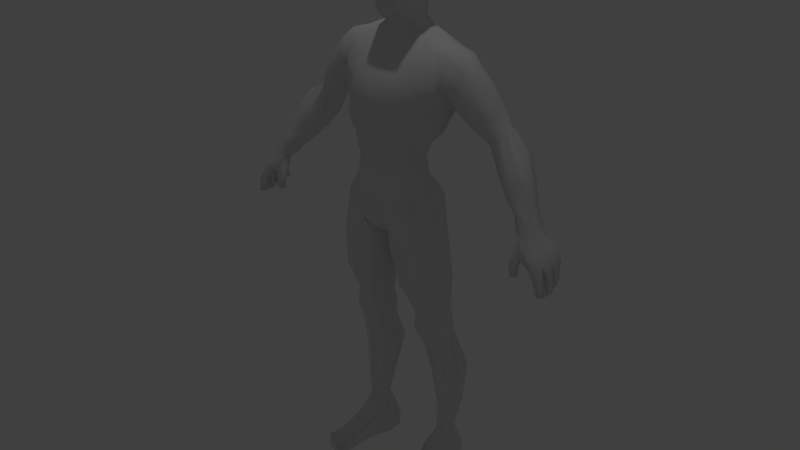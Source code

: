 # Source: player.blend  (saved by Blender 2.66.1; exported with 4.5.12 LTS)
import bpy
from mathutils import Matrix  # noqa: F401  (used for matrix-valued properties, if any)

bpy.ops.wm.read_factory_settings(use_empty=True)
scene = bpy.context.scene
scene.name = 'Scene'

# ---- collections
col_collection_1 = bpy.data.collections.new('Collection 1'); scene.collection.children.link(col_collection_1)

# ---- materials (node trees are filled in below, after node groups)
mat_material = bpy.data.materials.new('Material')
mat_material.alpha_threshold = 0.0
mat_material.use_transparent_shadow = False
mat_material.roughness = 0.5
mat_material.specular_intensity = 0.0
mat_material.line_color = (0.0, 0.0, 0.0, 1.0)

# ---- material node trees

# ---- world
world_world = bpy.data.worlds.new('World'); scene.world = world_world
world_world.color = (0.05088, 0.05088, 0.05088)
world_world.use_sun_shadow = False
world_world.sun_shadow_jitter_overblur = 0.0
world_world.cycles.sampling_method = 'MANUAL'
world_world.cycles.sample_map_resolution = 256

# ---- lights
light_lamp = bpy.data.lights.new('Lamp', 'POINT')
light_lamp.transmission_factor = 0.0
light_lamp.cutoff_distance = 30.0
light_lamp.energy = 100.0
light_lamp.shadow_buffer_clip_start = 1.001
light_lamp.shadow_soft_size = 0.1
light_lamp.shadow_maximum_resolution = 0.006
light_lamp.use_absolute_resolution = True
light_lamp.cycles.use_multiple_importance_sampling = False

# ---- meshes
me_mesh_002 = bpy.data.meshes.new('Mesh.002')
me_mesh_002.from_pydata([(1.568, 0.03336, 0.306), (1.552, -0.05202, 0.3131), (1.5, -0.1226, 0.3032), (1.417, -0.1195, 0.2649), (1.386, -0.04869, 0.2505), (1.397, 0.07973, 0.2523), (1.452, 0.1268, 0.2615), (1.531, 0.1029, 0.2954), (1.038, 0.3501, 1.031), (0.9744, 0.3501, 0.944), (0.9088, 0.2941, 0.9188), (1.441, 0.1338, 0.4787), (1.366, 0.1735, 0.4151), (1.294, 0.1614, 0.377), (1.274, 0.07136, 0.3887), (1.296, -0.01863, 0.4229), (1.357, -0.05851, 0.4689), (1.454, -0.02704, 0.5179), (1.471, 0.05526, 0.5084), (1.211, 0.3274, 0.8731), (1.104, 0.3545, 0.7903), (1.01, 0.2981, 0.7253), (1.018, 0.1912, 0.6796), (1.063, 0.064, 0.6852), (1.149, 0.008617, 0.7592), (1.236, 0.03134, 0.8737), (1.255, 0.1619, 0.9354), (0.8416, -0.02684, 1.096), (0.7737, 0.06035, 1.053), (0.7533, 0.2177, 1.054), (0.9436, 0.006783, 1.168), (0.9758, 0.1291, 1.222), (0.8076, 0.3433, 1.121), (0.89, 0.3717, 1.192), (0.9549, 0.2847, 1.228), (1.06, 0.235, 1.069), (1.071, 0.128, 1.062), (1.019, 0.06594, 1.008), (0.9539, 0.06712, 0.9605), (0.9018, 0.1418, 0.9345), (0.86, 0.274, 0.9682), (0.9005, 0.3393, 1.033), (0.992, 0.3312, 1.08), (0.6605, 0.3334, 1.415), (0.616, 0.2764, 1.28), (0.5978, 0.1023, 1.226), (0.6036, -0.03539, 1.28), (0.6345, -0.09242, 1.384), (0.7034, -0.03539, 1.565), (0.7548, 0.1023, 1.554), (0.7154, 0.2617, 1.552), (0.6126, 0.2722, 1.664), (0.644, 0.1185, 1.692), (0.6126, -0.03517, 1.664), (0.554, -0.09883, 1.46), (0.5665, -0.03517, 1.311), (0.569, 0.1185, 1.231), (0.5665, 0.2722, 1.311), (0.554, 0.3359, 1.46), (0.4734, 0.3691, 1.468), (0.4228, 0.3188, 1.696), (0.4542, 0.1263, 1.752), (0.4253, -0.05548, 1.699), (0.5081, 0.3309, 1.289), (0.549, 0.1081, 1.199), (0.5213, -0.1321, 1.284), (0.3131, 0.05454, 0.5004), (0.3008, -0.2422, 0.4617), (0.3546, 0.04035, 0.8476), (0.3546, -0.2479, 0.8902), (0.4572, -0.145, 1.191), (0.4042, 0.2369, 1.07), (0.0, 0.1363, 0.5452), (0.0, -0.343, 0.409), (0.0, 0.1473, 0.8841), (0.0, -0.3599, 0.9852), (0.0, -0.4093, 1.186), (0.0, 0.3693, 1.067), (0.3689, -0.09967, 0.5056), (0.3938, -0.1091, 0.856), (0.535, 0.05433, 1.097), (0.1429, 0.1178, 0.5369), (0.169, -0.3152, 0.4223), (0.2079, 0.1459, 0.8627), (0.235, -0.3319, 0.9604), (0.2765, -0.3356, 1.145), (0.2401, 0.3537, 1.069), (0.4236, -0.2272, 1.02), (0.3479, 0.1568, 0.9168), (0.0, -0.371, 1.124), (0.0, 0.2499, 0.942), (0.4962, -0.003394, 0.9663), (0.2613, -0.3205, 1.096), (0.2275, 0.2762, 0.9544), (0.2987, 0.02525, 0.7036), (0.2987, -0.2389, 0.6951), (0.0, -0.3497, 0.7099), (0.0, 0.1064, 0.7342), (0.3468, -0.1035, 0.6932), (0.1786, -0.3143, 0.7057), (0.1555, 0.1057, 0.7202), (0.2765, -0.3687, 1.23), (0.0, -0.424, 1.24), (0.306, -0.03697, 1.771), (0.0, -0.1506, 1.7), (0.1748, -0.1119, 1.72), (0.254, 0.4291, 1.211), (0.0, 0.4447, 1.212), (0.2352, -0.1932, 1.616), (0.0, -0.2417, 1.604), (0.3584, 0.1301, 1.802), (0.4978, -0.1409, 1.462), (0.2697, -0.2753, 1.465), (0.0, -0.3384, 1.474), (0.3041, 0.2452, 1.803), (0.0, 0.3897, 1.643), (0.0, 0.2997, 1.782), (0.2333, 0.3608, 1.667), (0.1589, 0.2858, 1.792), (0.0, 0.4243, 1.465), (0.249, 0.4104, 1.471), (1.373, -0.09316, 0.1486), (1.384, -0.1671, 0.1546), (1.395, -0.1956, -0.07119), (1.389, -0.1406, -0.0692), (1.438, -0.1342, -0.06234), (1.447, -0.1869, -0.06134), (1.47, -0.1721, 0.1148), (1.455, -0.08121, 0.1138), (1.494, -0.1545, 0.2019), (1.583, 0.1011, 0.259), (1.532, 0.1142, 0.2096), (1.504, 0.08772, 0.1776), (1.547, -0.119, 0.2518), (1.583, -0.04925, 0.2589), (1.605, 0.04043, 0.2579), (1.674, -0.1243, 0.08701), (1.622, -0.2016, 0.08645), (1.694, -0.2002, -0.1836), (1.732, -0.1454, -0.1767), (1.678, -0.1142, -0.1697), (1.64, -0.1658, -0.1783), (1.558, -0.1644, 0.03699), (1.613, -0.08939, 0.03473), (1.641, -0.01053, 0.04234), (1.709, -0.04689, 0.09805), (1.372, -0.1418, 0.027), (1.38, -0.1933, 0.03856), (1.454, -0.185, 0.03945), (1.443, -0.1335, 0.02987), (1.484, 0.005944, 0.1633), (1.709, 0.05709, 0.1152), (1.652, 0.07024, 0.06203), (1.644, 0.1238, 0.09063), (1.686, 0.1166, 0.1298), (1.558, -0.1781, 0.1442), (1.514, -0.1683, 0.07588), (1.61, -0.1216, 0.1694), (1.646, -0.04807, 0.1785), (1.534, -0.0853, 0.07424), (1.555, -0.01785, 0.1109), (1.59, 0.1257, 0.1499), (1.584, 0.08416, 0.1148), (1.638, 0.1152, 0.197), (1.659, 0.04713, 0.1877), (1.66, -0.2092, 0.007567), (1.684, -0.2106, -0.0826), (1.702, -0.1445, 0.01167), (1.724, -0.1504, -0.07733), (1.666, -0.1142, -0.09269), (1.645, -0.1126, -0.02928), (1.625, -0.1729, -0.09652), (1.604, -0.1716, -0.02988), (1.648, -0.09045, -0.02148), (1.659, -0.08112, -0.1032), (1.661, -0.02503, -0.01112), (1.675, -0.01752, -0.09662), (1.742, -0.03151, -0.09145), (1.728, -0.03887, 0.02457), (1.727, -0.09852, -0.09943), (1.712, -0.1115, 0.0129), (1.651, -0.06854, -0.1871), (1.666, -0.01051, -0.1777), (1.726, -0.01953, -0.1939), (1.712, -0.08216, -0.2037), (1.658, -0.01549, -0.00134), (1.657, -0.003686, -0.07149), (1.665, 0.05997, 0.01014), (1.669, 0.0657, -0.0598), (1.734, 0.06653, -0.08651), (1.735, 0.0557, 0.03873), (1.724, -0.00497, -0.09727), (1.729, -0.02686, 0.02474), (1.642, 0.009937, -0.1568), (1.654, 0.07432, -0.1497), (1.715, 0.07282, -0.1616), (1.705, 0.005376, -0.1695), (1.645, 0.09598, -0.1205), (1.638, 0.1525, -0.1119), (1.593, 0.1385, -0.08945), (1.598, 0.08404, -0.09688), (1.712, 0.07613, 0.03188), (1.685, 0.09019, -0.05156), (1.699, 0.1418, 0.0468), (1.678, 0.1512, -0.04022), (1.626, 0.1354, -0.02024), (1.639, 0.1299, 0.03699), (1.631, 0.07685, -0.03157), (1.65, 0.06775, 0.02433), (0.8369, 0.1009, 1.467), (0.6517, 0.02233, 1.172), (0.8129, -0.02427, 1.386), (0.7498, 0.3417, 1.392), (0.6745, 0.3092, 1.27), (0.7168, -0.06241, 1.254), (0.6289, 0.1799, 1.164), (0.8129, 0.2568, 1.465), (0.1092, 0.2607, 1.857), (0.0, 0.2138, 1.546), (0.1984, 0.2273, 1.856), (0.2284, 0.1214, 1.856), (0.1221, -0.05427, 1.782), (0.0, -0.08022, 1.764), (0.1999, -0.00371, 1.83), (1.426, 0.1588, 0.3174), (1.388, -0.1167, 0.3208), (1.521, -0.04731, 0.3729), (1.537, 0.04974, 0.3658), (1.359, -0.03401, 0.3047), (1.466, -0.1239, 0.359), (1.493, 0.1344, 0.3454), (1.371, 0.1086, 0.3052), (0.1991, 0.2853, 0.1852), (0.3677, 0.2079, 0.2623), (0.4337, -0.04927, 0.3166), (0.3734, -0.2772, 0.2895), (0.1391, -0.361, 0.1034), (0.08831, -0.2677, -0.02081), (0.02889, -0.04927, -0.08628), (0.08831, 0.1692, -0.02081), (0.2465, 0.2097, -0.9598), (0.2013, 0.07571, -0.9455), (0.25, -0.06504, -0.9373), (0.3596, -0.1156, -0.9315), (0.4684, -0.06403, -0.9234), (0.5102, 0.07714, -0.9259), (0.4649, 0.2107, -0.946), (0.353, 0.2476, -0.9002), (0.1601, 0.1944, -0.5648), (0.3275, 0.2723, -0.5377), (0.09077, 0.0001489, -0.5974), (0.1601, -0.1966, -0.6165), (0.3275, -0.2807, -0.6108), (0.4948, -0.2028, -0.5837), (0.5642, -0.00856, -0.5511), (0.4948, 0.1882, -0.532), (0.0, 0.1606, 0.005839), (0.0, -0.04927, -0.09584), (0.0, -0.2637, -0.04138), (0.0924, 0.1695, -0.208), (0.2502, 0.1983, -0.04859), (0.03173, -0.0474, -0.2693), (0.0924, -0.2645, -0.2114), (0.2502, -0.3546, -0.1963), (0.4534, -0.2649, -0.1502), (0.5257, -0.04802, -0.07782), (0.4534, 0.1514, -0.05934), (0.0, -0.4033, 0.05814), (0.0, 0.2514, 0.1391), (0.1285, -0.3789, 0.2492), (0.0, -0.4203, 0.2146), (0.3363, -0.2612, 0.3697), (0.3995, -0.06492, 0.4373), (0.3181, 0.1701, 0.3882), (0.1505, 0.2572, 0.3386), (0.0, 0.2556, 0.3084), (0.3786, 0.3159, -1.228), (0.4909, 0.2581, -1.226), (0.5408, 0.1516, -1.249), (0.4997, 0.02929, -1.331), (0.3797, -0.01738, -1.362), (0.2794, 0.03859, -1.347), (0.2273, 0.1586, -1.296), (0.2692, 0.2631, -1.259), (0.4775, 0.2413, -1.087), (0.3538, 0.2987, -1.091), (0.5302, 0.1002, -1.107), (0.4854, -0.07239, -1.078), (0.3627, -0.1353, -1.07), (0.2397, -0.07181, -1.09), (0.1831, 0.1028, -1.142), (0.232, 0.2431, -1.112), (0.2455, -0.0193, -1.224), (0.3699, -0.07061, -1.235), (0.4911, -0.02206, -1.206), (0.284, 0.4255, -1.645), (0.2178, 0.2872, -1.669), (0.2911, 0.1425, -1.69), (0.3999, 0.043, -1.692), (0.4937, 0.07938, -1.685), (0.6005, 0.202, -1.661), (0.5778, 0.3616, -1.632), (0.4291, 0.4683, -1.622), (0.4416, 0.3849, -2.052), (0.5378, 0.3425, -2.049), (0.558, 0.174, -2.047), (0.4983, 0.0978, -2.064), (0.4333, 0.08122, -2.065), (0.3664, 0.1506, -2.069), (0.3189, 0.2555, -2.079), (0.3412, 0.3433, -2.06), (0.3797, 0.2788, -2.352), (0.3434, 0.1998, -2.353), (0.3919, 0.1165, -2.351), (0.4501, 0.08647, -2.348), (0.4988, 0.1307, -2.349), (0.5369, 0.1935, -2.353), (0.4771, 0.3019, -2.355), (0.4191, 0.3229, -2.349), (0.5077, 0.3892, -2.789), (0.6817, -0.2098, -2.802), (0.4138, -0.329, -2.797), (0.3049, 0.3588, -2.789), (0.4886, 0.3566, -2.508), (0.6672, -0.2145, -2.709), (0.416, -0.3334, -2.684), (0.3495, 0.3367, -2.51), (0.6137, 0.07272, -2.788), (0.3084, 0.01979, -2.733), (0.5974, 0.05242, -2.553), (0.3267, 0.002801, -2.515), (0.4401, -0.4542, -2.687), (0.6836, -0.3393, -2.701), (0.4394, -0.4505, -2.807), (0.6828, -0.3357, -2.805), (0.5516, 0.2408, -2.791), (0.309, 0.2043, -2.794), (0.568, 0.2342, -2.517), (0.308, 0.1979, -2.511), (0.6915, -0.201, -2.758), (0.5127, 0.3964, -2.644), (0.3879, -0.3424, -2.75), (0.294, 0.3637, -2.646), (0.6414, 0.06822, -2.674), (0.2825, 0.00453, -2.642), (0.4299, -0.4715, -2.757), (0.6945, -0.3481, -2.76), (0.5758, 0.2426, -2.659), (0.2854, 0.1985, -2.664), (0.5498, -0.2795, -2.808), (0.4009, 0.4073, -2.792), (0.5503, -0.2868, -2.682), (0.4031, 0.3998, -2.506), (0.4611, 0.05181, -2.796), (0.4662, -0.02114, -2.496), (0.5775, -0.4145, -2.686), (0.5769, -0.4102, -2.808), (0.428, 0.2378, -2.801), (0.3941, 0.4377, -2.642), (0.5825, -0.4428, -2.76), (0.6644, -0.05952, -2.797), (0.3629, -0.1419, -2.749), (0.6385, -0.0701, -2.662), (0.3739, -0.1506, -2.586), (0.6745, -0.05602, -2.736), (0.3359, -0.1546, -2.679), (0.5101, -0.1041, -2.804), (0.5097, -0.1253, -2.587), (1.711, -0.1471, -0.01661), (1.668, -0.2117, -0.01978), (1.726, -0.1491, -0.101), (1.686, -0.2092, -0.1063), (1.725, -0.09505, -0.1263), (1.741, -0.02834, -0.1181), (1.723, -0.1078, -0.01431), (1.737, -0.03586, -0.002551), (1.728, -0.01044, -0.06754), (1.738, 0.06375, -0.0559), (1.733, -0.02088, -0.009599), (1.739, 0.05914, 0.0038), (1.695, 0.1473, 0.01588), (1.706, 0.08186, 0.001674), (1.672, 0.09253, -0.07432), (1.666, 0.1519, -0.06404), (1.172, 0.0129, 0.5476), (1.136, 0.1324, 0.5257), (1.253, -0.03949, 0.6136), (1.142, 0.2407, 0.5444), (1.355, -0.009685, 0.7035), (1.374, 0.1074, 0.7322), (1.233, 0.2783, 0.6011), (1.334, 0.2416, 0.6816), (0.2055, 0.1421, 0.8459), (0.0, -0.3365, 0.9488), (0.0, 0.1434, 0.8664), (0.3336, -0.2341, 0.8657), (0.2213, -0.3121, 0.9274), (0.3402, 0.03943, 0.8305), (0.3813, -0.1082, 0.8361), (0.0, 0.1089, 0.721), (0.0, -0.3301, 0.6798), (0.154, 0.1059, 0.7078), (0.3378, -0.103, 0.6805), (0.2794, -0.2263, 0.6762), (0.2897, 0.02826, 0.6887), (0.1774, -0.2972, 0.6801)], [], [(40, 10, 39), (42, 35, 8), (41, 9, 10, 40), (42, 8, 9, 41), (8, 35, 26, 19), (9, 8, 19, 20), (35, 36, 25, 26), (36, 37, 24, 25), (10, 9, 20, 21), (38, 39, 22, 23), (37, 38, 23, 24), (39, 10, 21, 22), (29, 40, 39, 28), (27, 38, 37, 30), (28, 39, 38, 27), (32, 41, 40, 29), (30, 37, 36, 31), (31, 36, 35, 34), (33, 42, 41, 32), (34, 35, 42, 33), (58, 51, 50, 43), (57, 58, 43, 44), (51, 52, 49, 50), (52, 53, 48, 49), (56, 57, 44, 45), (54, 55, 46, 47), (53, 54, 47, 48), (55, 56, 45, 46), (55, 54, 111, 65), (56, 55, 65, 64), (57, 56, 64, 63), (58, 57, 63, 59), (51, 58, 59, 60), (52, 51, 60, 61), (53, 52, 61, 62), (54, 53, 62, 111), (79, 91, 87, 69), (91, 80, 70, 87), (68, 88, 91, 79), (88, 71, 80, 91), (84, 92, 89, 75), (92, 85, 76, 89), (69, 87, 92, 84), (87, 70, 85, 92), (83, 93, 88, 68), (93, 86, 71, 88), (74, 90, 93, 83), (90, 77, 86, 93), (404, 94, 98, 402), (397, 68, 79, 398), (395, 95, 98, 398), (403, 67, 78, 402), (396, 99, 95, 395), (405, 82, 67, 403), (393, 96, 99, 396), (400, 73, 82, 405), (404, 66, 81, 401), (392, 83, 68, 397), (399, 97, 100, 401), (394, 74, 83, 392), (76, 85, 101, 102), (85, 70, 65, 101), (86, 77, 107, 106), (71, 86, 106, 63), (80, 71, 63, 64), (70, 80, 64, 65), (62, 103, 105, 108), (108, 105, 104, 109), (103, 62, 61, 110), (65, 111, 112, 101), (111, 62, 108, 112), (101, 112, 113, 102), (112, 108, 109, 113), (110, 61, 60, 114), (60, 117, 118, 114), (117, 115, 116, 118), (107, 119, 120, 106), (119, 115, 117, 120), (106, 120, 59, 63), (120, 117, 60, 59), (3, 4, 121, 122), (124, 125, 126, 123), (127, 129, 3, 122), (7, 0, 135, 130), (6, 7, 130, 131), (0, 1, 134, 135), (1, 2, 133, 134), (5, 6, 131, 132), (2, 3, 129, 133), (138, 141, 140, 139), (123, 126, 148, 147), (147, 148, 127, 122), (121, 128, 149, 146), (146, 149, 125, 124), (128, 127, 148, 149), (149, 148, 126, 125), (122, 121, 146, 147), (147, 146, 124, 123), (4, 150, 128, 121), (4, 5, 132, 150), (129, 127, 156, 155), (155, 156, 142, 137), (133, 129, 155, 157), (157, 155, 137, 136), (134, 133, 157, 158), (158, 157, 136, 145), (127, 128, 159, 156), (156, 159, 143, 142), (128, 150, 160, 159), (159, 160, 144, 143), (131, 161, 162, 132), (161, 153, 152, 162), (130, 163, 161, 131), (163, 154, 153, 161), (135, 164, 163, 130), (164, 151, 154, 163), (134, 158, 164, 135), (158, 145, 151, 164), (132, 162, 160, 150), (162, 152, 144, 160), (139, 140, 169, 370), (168, 169, 170, 368), (167, 170, 143, 136), (137, 142, 172, 165), (369, 172, 171, 166), (371, 171, 141, 138), (142, 143, 170, 172), (172, 170, 169, 171), (171, 169, 140, 141), (136, 137, 165, 167), (368, 369, 166, 168), (370, 371, 138, 139), (373, 372, 184, 183), (375, 374, 179, 177), (174, 176, 182, 181), (173, 175, 176, 174), (372, 174, 181, 184), (374, 173, 174, 179), (177, 176, 175, 375), (183, 182, 176, 373), (184, 181, 182, 183), (136, 180, 178, 145), (145, 178, 175, 144), (144, 175, 173, 143), (143, 173, 180, 136), (189, 191, 196, 195), (186, 188, 194, 193), (191, 186, 193, 196), (195, 194, 188, 189), (196, 193, 194, 195), (187, 152, 151, 190), (190, 151, 145, 192), (192, 145, 144, 185), (185, 144, 152, 187), (197, 200, 199, 198), (153, 154, 203, 206), (151, 152, 208, 201), (151, 201, 203, 154), (152, 153, 206, 208), (45, 215, 210, 46), (215, 29, 28, 210), (47, 214, 211, 48), (214, 27, 30, 211), (46, 210, 214, 47), (210, 28, 27, 214), (44, 213, 215, 45), (213, 32, 29, 215), (48, 211, 209, 49), (211, 30, 31, 209), (49, 209, 216, 50), (209, 31, 34, 216), (43, 212, 213, 44), (212, 33, 32, 213), (50, 216, 212, 43), (216, 34, 33, 212), (105, 103, 223, 221), (110, 114, 219, 220), (114, 118, 217, 219), (104, 105, 221, 222), (103, 110, 220, 223), (118, 116, 218, 217), (13, 231, 228, 14), (231, 5, 4, 228), (15, 225, 229, 16), (225, 3, 2, 229), (14, 228, 225, 15), (228, 4, 3, 225), (12, 224, 231, 13), (224, 6, 5, 231), (16, 229, 226, 17), (229, 2, 1, 226), (0, 227, 226, 1), (227, 18, 17, 226), (11, 230, 224, 12), (230, 7, 6, 224), (227, 0, 7, 230), (230, 11, 18, 227), (248, 249, 247, 240), (250, 248, 240, 241), (251, 250, 241, 242), (252, 251, 242, 243), (253, 252, 243, 244), (254, 253, 244, 245), (255, 254, 245, 246), (249, 255, 246, 247), (238, 257, 256, 239), (237, 258, 257, 238), (239, 232, 260, 259), (259, 260, 249, 248), (238, 239, 259, 261), (261, 259, 248, 250), (237, 238, 261, 262), (262, 261, 250, 251), (236, 237, 262, 263), (263, 262, 251, 252), (235, 236, 263, 264), (264, 263, 252, 253), (234, 235, 264, 265), (265, 264, 253, 254), (233, 234, 265, 266), (266, 265, 254, 255), (232, 233, 266, 260), (260, 266, 255, 249), (236, 267, 258, 237), (232, 239, 256, 268), (73, 270, 269, 82), (270, 267, 236, 269), (82, 269, 271, 67), (269, 236, 235, 271), (67, 271, 272, 78), (271, 235, 234, 272), (78, 272, 273, 66), (272, 234, 233, 273), (66, 273, 274, 81), (273, 233, 232, 274), (81, 274, 275, 72), (274, 232, 268, 275), (246, 284, 285, 247), (284, 277, 276, 285), (245, 286, 284, 246), (286, 278, 277, 284), (244, 287, 286, 245), (294, 279, 278, 286), (243, 288, 287, 244), (293, 280, 279, 294), (242, 289, 288, 243), (292, 281, 280, 293), (241, 290, 289, 242), (290, 282, 281, 292), (240, 291, 290, 241), (291, 283, 282, 290), (247, 285, 291, 240), (285, 276, 283, 291), (288, 289, 292, 293), (287, 288, 293, 294), (286, 287, 294), (289, 290, 292), (283, 276, 302, 295), (282, 283, 295, 296), (281, 282, 296, 297), (280, 281, 297, 298), (279, 280, 298, 299), (278, 279, 299, 300), (277, 278, 300, 301), (276, 277, 301, 302), (302, 301, 304, 303), (301, 300, 305, 304), (300, 299, 306, 305), (299, 298, 307, 306), (298, 297, 308, 307), (297, 296, 309, 308), (296, 295, 310, 309), (295, 302, 303, 310), (310, 303, 318, 311), (309, 310, 311, 312), (308, 309, 312, 313), (307, 308, 313, 314), (306, 307, 314, 315), (305, 306, 315, 316), (304, 305, 316, 317), (303, 304, 317, 318), (325, 341, 345, 331), (341, 321, 333, 345), (320, 339, 346, 334), (339, 324, 332, 346), (337, 347, 340, 323), (347, 335, 319, 340), (329, 343, 347, 337), (343, 327, 335, 347), (338, 348, 344, 330), (348, 336, 328, 344), (326, 342, 348, 338), (342, 322, 336, 348), (324, 351, 355, 332), (351, 325, 331, 355), (321, 349, 356, 333), (349, 320, 334, 356), (336, 357, 353, 328), (357, 335, 327, 353), (322, 350, 357, 336), (350, 319, 335, 357), (342, 358, 350, 322), (358, 340, 319, 350), (326, 352, 358, 342), (352, 323, 340, 358), (346, 359, 356, 334), (359, 345, 333, 356), (332, 355, 359, 346), (355, 331, 345, 359), (339, 364, 362, 324), (364, 343, 329, 362), (320, 360, 364, 339), (360, 327, 343, 364), (344, 365, 363, 330), (365, 341, 325, 363), (328, 361, 365, 344), (361, 321, 341, 365), (353, 366, 361, 328), (366, 349, 321, 361), (327, 360, 366, 353), (360, 320, 349, 366), (351, 367, 363, 325), (367, 354, 330, 363), (324, 362, 367, 351), (362, 329, 354, 367), (338, 330, 313, 312), (330, 354, 314, 313), (354, 329, 315, 314), (329, 337, 316, 315), (337, 323, 317, 316), (323, 352, 318, 317), (352, 326, 311, 318), (326, 338, 312, 311), (165, 369, 368, 167), (165, 172, 369), (167, 368, 170), (166, 371, 370, 168), (168, 370, 169), (166, 171, 371), (177, 179, 372, 373), (176, 177, 373), (174, 372, 179), (178, 180, 374, 375), (175, 178, 375), (173, 374, 180), (376, 191, 189, 377), (186, 191, 376), (188, 377, 189), (192, 378, 379, 190), (378, 376, 377, 379), (190, 379, 187), (379, 377, 188, 187), (185, 378, 192), (185, 186, 376, 378), (187, 188, 186, 185), (205, 206, 380, 204), (206, 203, 380), (208, 381, 201), (208, 207, 202, 381), (206, 205, 207, 208), (201, 381, 380, 203), (381, 202, 204, 380), (199, 205, 383, 198), (205, 204, 383), (207, 382, 202), (207, 200, 197, 382), (205, 199, 200, 207), (202, 382, 383, 204), (382, 197, 198, 383), (26, 389, 391, 19), (389, 18, 11, 391), (19, 391, 390, 20), (391, 11, 12, 390), (25, 388, 389, 26), (388, 17, 18, 389), (24, 386, 388, 25), (386, 16, 17, 388), (20, 390, 387, 21), (390, 12, 13, 387), (22, 385, 384, 23), (385, 14, 15, 384), (23, 384, 386, 24), (384, 15, 16, 386), (21, 387, 385, 22), (387, 13, 14, 385), (94, 397, 398, 98), (69, 395, 398, 79), (84, 396, 395, 69), (75, 393, 396, 84), (100, 392, 397, 94), (97, 394, 392, 100), (99, 405, 403, 95), (94, 404, 401, 100), (66, 404, 402, 78), (95, 403, 402, 98), (96, 400, 405, 99), (72, 399, 401, 81)])
me_mesh_002.polygons.foreach_set('use_smooth', [True] * 397)
_uv = me_mesh_002.uv_layers.new(name='UVTex')
_uv.uv.foreach_set('vector', [0.0, 0.0, 1.0, 0.0, 1.0, 1.0, 0.0, 0.0, 1.0, 0.0, 1.0, 1.0, 0.0, 0.0, 1.0, 0.0, 1.0, 1.0, 0.0, 1.0, 0.0, 0.0, 1.0, 0.0, 1.0, 1.0, 0.0, 1.0, 0.0, 0.0, 1.0, 0.0, 1.0, 1.0, 0.0, 1.0, 0.0, 0.0, 1.0, 0.0, 1.0, 1.0, 0.0, 1.0, 0.0, 0.0, 1.0, 0.0, 1.0, 1.0, 0.0, 1.0, 0.0, 0.0, 1.0, 0.0, 1.0, 1.0, 0.0, 1.0, 0.0, 0.0, 1.0, 0.0, 1.0, 1.0, 0.0, 1.0, 0.0, 0.0, 1.0, 0.0, 1.0, 1.0, 0.0, 1.0, 0.0, 0.0, 1.0, 0.0, 1.0, 1.0, 0.0, 1.0, 0.0, 0.0, 1.0, 0.0, 1.0, 1.0, 0.0, 1.0, 0.0, 0.0, 1.0, 0.0, 1.0, 1.0, 0.0, 1.0, 0.0, 0.0, 1.0, 0.0, 1.0, 1.0, 0.0, 1.0, 0.0, 0.0, 1.0, 0.0, 1.0, 1.0, 0.0, 1.0, 0.0, 0.0, 1.0, 0.0, 1.0, 1.0, 0.0, 1.0, 0.0, 0.0, 1.0, 0.0, 1.0, 1.0, 0.0, 1.0, 0.0, 0.0, 1.0, 0.0, 1.0, 1.0, 0.0, 1.0, 0.0, 0.0, 1.0, 0.0, 1.0, 1.0, 0.0, 1.0, 0.0, 0.0, 1.0, 0.0, 1.0, 1.0, 0.0, 1.0, 0.0, 0.0, 1.0, 0.0, 1.0, 1.0, 0.0, 1.0, 0.0, 0.0, 1.0, 0.0, 1.0, 1.0, 0.0, 1.0, 0.0, 0.0, 1.0, 0.0, 1.0, 1.0, 0.0, 1.0, 0.0, 0.0, 1.0, 0.0, 1.0, 1.0, 0.0, 1.0, 0.0, 0.0, 1.0, 0.0, 1.0, 1.0, 0.0, 1.0, 0.0, 0.0, 1.0, 0.0, 1.0, 1.0, 0.0, 1.0, 0.0, 0.0, 1.0, 0.0, 1.0, 1.0, 0.0, 1.0, 0.0, 0.0, 1.0, 0.0, 1.0, 1.0, 0.0, 1.0, 0.0, 0.0, 1.0, 0.0, 1.0, 1.0, 0.0, 1.0, 0.0, 0.0, 1.0, 0.0, 1.0, 1.0, 0.0, 1.0, 0.0, 0.0, 1.0, 0.0, 1.0, 1.0, 0.0, 1.0, 0.0, 0.0, 1.0, 0.0, 1.0, 1.0, 0.0, 1.0, 0.0, 0.0, 1.0, 0.0, 1.0, 1.0, 0.0, 1.0, 0.0, 0.0, 1.0, 0.0, 1.0, 1.0, 0.0, 1.0, 0.0, 0.0, 1.0, 0.0, 1.0, 1.0, 0.0, 1.0, 0.0, 0.0, 1.0, 0.0, 1.0, 1.0, 0.0, 1.0, 0.0, 0.0, 1.0, 0.0, 1.0, 1.0, 0.0, 1.0, 0.0, 0.0, 1.0, 0.0, 1.0, 1.0, 0.0, 1.0, 0.0, 0.0, 1.0, 0.0, 1.0, 1.0, 0.0, 1.0, 0.0, 0.0, 1.0, 0.0, 1.0, 1.0, 0.0, 1.0, 0.0, 0.0, 1.0, 0.0, 1.0, 1.0, 0.0, 1.0, 0.0, 0.0, 1.0, 0.0, 1.0, 1.0, 0.0, 1.0, 0.0, 0.0, 1.0, 0.0, 1.0, 1.0, 0.0, 1.0, 0.0, 0.0, 1.0, 0.0, 1.0, 1.0, 0.0, 1.0, 0.0, 0.0, 1.0, 0.0, 1.0, 1.0, 0.0, 1.0, 0.0, 0.0, 1.0, 0.0, 1.0, 1.0, 0.0, 1.0, 0.0, 0.0, 1.0, 0.0, 1.0, 1.0, 0.0, 1.0, 0.0, 0.0, 1.0, 0.0, 1.0, 1.0, 0.0, 1.0, 0.5, 0.0, 1.0, 0.0, 1.0, 1.0, 0.5, 1.0, 0.5, 0.0, 1.0, 0.0, 1.0, 1.0, 0.5, 1.0, 0.5, 0.0, 1.0, 0.0, 1.0, 1.0, 0.5, 1.0, 0.5, 0.0, 1.0, 0.0, 1.0, 1.0, 0.5, 1.0, 0.5, 0.0, 1.0, 0.0, 1.0, 1.0, 0.5, 1.0, 0.5, 0.0, 1.0, 0.0, 1.0, 1.0, 0.5, 1.0, 0.5, 0.0, 1.0, 0.0, 1.0, 1.0, 0.5, 1.0, 0.5, 0.0, 1.0, 0.0, 1.0, 1.0, 0.5, 1.0, 0.5, 0.0, 1.0, 0.0, 1.0, 1.0, 0.5, 1.0, 0.5, 0.0, 1.0, 0.0, 1.0, 1.0, 0.5, 1.0, 0.5, 0.0, 1.0, 0.0, 1.0, 1.0, 0.5, 1.0, 0.5, 0.0, 1.0, 0.0, 1.0, 1.0, 0.5, 1.0, 0.0, 0.0, 1.0, 0.0, 1.0, 1.0, 0.0, 1.0, 0.0, 0.0, 1.0, 0.0, 1.0, 1.0, 0.0, 1.0, 0.0, 0.0, 1.0, 0.0, 1.0, 1.0, 0.0, 1.0, 0.0, 0.0, 1.0, 0.0, 1.0, 1.0, 0.0, 1.0, 0.0, 0.0, 1.0, 0.0, 1.0, 1.0, 0.0, 1.0, 0.0, 0.0, 1.0, 0.0, 1.0, 1.0, 0.0, 1.0, 0.0, 0.0, 1.0, 0.0, 1.0, 1.0, 0.0, 1.0, 0.0, 0.0, 1.0, 0.0, 1.0, 1.0, 0.0, 1.0, 0.0, 0.0, 1.0, 0.0, 1.0, 1.0, 0.0, 1.0, 0.0, 0.0, 1.0, 0.0, 1.0, 1.0, 0.0, 1.0, 0.0, 0.0, 1.0, 0.0, 1.0, 1.0, 0.0, 1.0, 0.0, 0.0, 1.0, 0.0, 1.0, 1.0, 0.0, 1.0, 0.0, 0.0, 1.0, 0.0, 1.0, 1.0, 0.0, 1.0, 0.0, 0.0, 1.0, 0.0, 1.0, 1.0, 0.0, 1.0, 0.0, 0.0, 1.0, 0.0, 1.0, 1.0, 0.0, 1.0, 0.0, 0.0, 1.0, 0.0, 1.0, 1.0, 0.0, 1.0, 0.0, 0.0, 1.0, 0.0, 1.0, 1.0, 0.0, 1.0, 0.0, 0.0, 1.0, 0.0, 1.0, 1.0, 0.0, 1.0, 0.0, 0.0, 1.0, 0.0, 1.0, 1.0, 0.0, 1.0, 0.0, 0.0, 1.0, 0.0, 1.0, 1.0, 0.0, 1.0, 0.0, 0.0, 1.0, 0.0, 1.0, 1.0, 0.0, 1.0, 0.0, 0.0, 1.0, 0.0, 1.0, 1.0, 0.0, 1.0, 0.0, 0.0, 1.0, 0.0, 1.0, 1.0, 0.0, 1.0, 0.0, 0.0, 1.0, 0.0, 1.0, 1.0, 0.0, 1.0, 0.0, 0.0, 1.0, 0.0, 1.0, 1.0, 0.0, 1.0, 0.0, 0.0, 1.0, 0.0, 1.0, 1.0, 0.0, 1.0, 0.0, 0.0, 1.0, 0.0, 1.0, 1.0, 0.0, 1.0, 0.0, 0.0, 1.0, 0.0, 1.0, 1.0, 0.0, 1.0, 0.0, 0.0, 1.0, 0.0, 1.0, 1.0, 0.0, 1.0, 0.0, 0.0, 1.0, 0.0, 1.0, 1.0, 0.0, 1.0, 0.0, 0.0, 1.0, 0.0, 1.0, 1.0, 0.0, 1.0, 0.0, 0.0, 1.0, 0.0, 1.0, 1.0, 0.0, 1.0, 0.0, 0.0, 1.0, 0.0, 1.0, 1.0, 0.0, 1.0, 0.0, 0.0, 1.0, 0.0, 1.0, 1.0, 0.0, 1.0, 0.0, 0.0, 1.0, 0.0, 1.0, 1.0, 0.0, 1.0, 0.0, 0.0, 1.0, 0.0, 1.0, 1.0, 0.0, 1.0, 0.0, 0.0, 1.0, 0.0, 1.0, 1.0, 0.0, 1.0, 0.0, 0.0, 1.0, 0.0, 1.0, 1.0, 0.0, 1.0, 0.0, 0.0, 1.0, 0.0, 1.0, 1.0, 0.0, 1.0, 0.0, 0.0, 1.0, 0.0, 1.0, 1.0, 0.0, 1.0, 0.0, 0.0, 1.0, 0.0, 1.0, 1.0, 0.0, 1.0, 0.0, 0.0, 1.0, 0.0, 1.0, 1.0, 0.0, 1.0, 0.0, 0.0, 1.0, 0.0, 1.0, 1.0, 0.0, 1.0, 0.0, 0.0, 1.0, 0.0, 1.0, 1.0, 0.0, 1.0, 0.0, 0.0, 1.0, 0.0, 1.0, 1.0, 0.0, 1.0, 0.0, 0.0, 1.0, 0.0, 1.0, 1.0, 0.0, 1.0, 0.0, 0.0, 1.0, 0.0, 1.0, 1.0, 0.0, 1.0, 0.0, 0.0, 1.0, 0.0, 1.0, 1.0, 0.0, 1.0, 0.0, 0.0, 1.0, 0.0, 1.0, 1.0, 0.0, 1.0, 0.0, 0.0, 1.0, 0.0, 1.0, 1.0, 0.0, 1.0, 0.0, 0.0, 1.0, 0.0, 1.0, 1.0, 0.0, 1.0, 0.0, 0.0, 1.0, 0.0, 1.0, 1.0, 0.0, 1.0, 0.0, 0.0, 1.0, 0.0, 1.0, 1.0, 0.0, 1.0, 0.0, 0.0, 1.0, 0.0, 1.0, 1.0, 0.0, 1.0, 0.0, 0.0, 1.0, 0.0, 1.0, 1.0, 0.0, 1.0, 0.0, 0.0, 1.0, 0.0, 1.0, 1.0, 0.0, 1.0, 0.0, 0.0, 1.0, 0.0, 1.0, 1.0, 0.0, 1.0, 0.0, 0.0, 1.0, 0.0, 1.0, 1.0, 0.0, 1.0, 0.0, 0.0, 1.0, 0.0, 1.0, 1.0, 0.0, 1.0, 0.0, 0.0, 1.0, 0.0, 1.0, 1.0, 0.0, 1.0, 0.0, 0.0, 1.0, 0.0, 1.0, 1.0, 0.0, 1.0, 0.0, 0.0, 1.0, 0.0, 1.0, 1.0, 0.0, 1.0, 0.0, 0.0, 1.0, 0.0, 1.0, 1.0, 0.0, 1.0, 0.0, 0.0, 1.0, 0.0, 1.0, 1.0, 0.0, 1.0, 0.0, 0.0, 1.0, 0.0, 1.0, 1.0, 0.0, 1.0, 0.0, 0.0, 1.0, 0.0, 1.0, 1.0, 0.0, 1.0, 0.0, 0.0, 1.0, 0.0, 1.0, 1.0, 0.0, 1.0, 0.0, 0.0, 1.0, 0.0, 1.0, 1.0, 0.0, 1.0, 0.0, 0.0, 1.0, 0.0, 1.0, 1.0, 0.0, 1.0, 0.0, 0.0, 1.0, 0.0, 1.0, 1.0, 0.0, 1.0, 0.0, 0.0, 1.0, 0.0, 1.0, 1.0, 0.0, 1.0, 0.0, 0.0, 1.0, 0.0, 1.0, 1.0, 0.0, 1.0, 0.0, 0.0, 1.0, 0.0, 1.0, 1.0, 0.0, 1.0, 0.0, 0.0, 1.0, 0.0, 1.0, 1.0, 0.0, 1.0, 0.0, 0.0, 1.0, 0.0, 1.0, 1.0, 0.0, 1.0, 0.0, 0.0, 1.0, 0.0, 1.0, 1.0, 0.0, 1.0, 0.0, 0.0, 1.0, 0.0, 1.0, 1.0, 0.0, 1.0, 0.0, 0.0, 1.0, 0.0, 1.0, 1.0, 0.0, 1.0, 0.0, 0.0, 1.0, 0.0, 1.0, 1.0, 0.0, 1.0, 0.0, 0.0, 1.0, 0.0, 1.0, 1.0, 0.0, 1.0, 0.0, 0.0, 1.0, 0.0, 1.0, 1.0, 0.0, 1.0, 0.0, 0.0, 1.0, 0.0, 1.0, 1.0, 0.0, 1.0, 0.0, 0.0, 1.0, 0.0, 1.0, 1.0, 0.0, 1.0, 0.0, 0.0, 1.0, 0.0, 1.0, 1.0, 0.0, 1.0, 0.0, 0.0, 1.0, 0.0, 1.0, 1.0, 0.0, 1.0, 0.0, 0.0, 1.0, 0.0, 1.0, 1.0, 0.0, 1.0, 0.0, 0.0, 1.0, 0.0, 1.0, 1.0, 0.0, 1.0, 0.0, 0.0, 1.0, 0.0, 1.0, 1.0, 0.0, 1.0, 0.0, 0.0, 1.0, 0.0, 1.0, 1.0, 0.0, 1.0, 0.0, 0.0, 1.0, 0.0, 1.0, 1.0, 0.0, 1.0, 0.0, 0.0, 1.0, 0.0, 1.0, 1.0, 0.0, 1.0, 0.0, 0.0, 1.0, 0.0, 1.0, 1.0, 0.0, 1.0, 0.0, 0.0, 1.0, 0.0, 1.0, 1.0, 0.0, 1.0, 0.0, 0.0, 1.0, 0.0, 1.0, 1.0, 0.0, 1.0, 0.0, 0.0, 1.0, 0.0, 1.0, 1.0, 0.0, 1.0, 0.0, 0.0, 1.0, 0.0, 1.0, 1.0, 0.0, 1.0, 0.0, 0.0, 1.0, 0.0, 1.0, 1.0, 0.0, 1.0, 0.0, 0.0, 1.0, 0.0, 1.0, 1.0, 0.0, 1.0, 0.0, 0.0, 1.0, 0.0, 1.0, 1.0, 0.0, 1.0, 0.0, 0.0, 1.0, 0.0, 1.0, 1.0, 0.0, 1.0, 0.0, 0.0, 1.0, 0.0, 1.0, 1.0, 0.0, 1.0, 0.0, 0.0, 1.0, 0.0, 1.0, 1.0, 0.0, 1.0, 0.0, 0.0, 1.0, 0.0, 1.0, 1.0, 0.0, 1.0, 0.0, 0.0, 1.0, 0.0, 1.0, 1.0, 0.0, 1.0, 0.0, 0.0, 1.0, 0.0, 1.0, 1.0, 0.0, 1.0, 0.0, 0.0, 1.0, 0.0, 1.0, 1.0, 0.0, 1.0, 0.0, 0.0, 1.0, 0.0, 1.0, 1.0, 0.0, 1.0, 0.0, 0.0, 1.0, 0.0, 1.0, 1.0, 0.0, 1.0, 0.0, 0.0, 1.0, 0.0, 1.0, 1.0, 0.0, 1.0, 0.0, 0.0, 1.0, 0.0, 1.0, 1.0, 0.0, 1.0, 0.0, 0.0, 1.0, 0.0, 1.0, 1.0, 0.0, 1.0, 0.0, 0.0, 1.0, 0.0, 1.0, 1.0, 0.0, 1.0, 0.0, 0.0, 1.0, 0.0, 1.0, 1.0, 0.0, 1.0, 0.0, 0.0, 1.0, 0.0, 1.0, 1.0, 0.0, 1.0, 0.0, 0.0, 1.0, 0.0, 1.0, 1.0, 0.0, 1.0, 0.0, 0.0, 1.0, 0.0, 1.0, 1.0, 0.0, 1.0, 0.0, 0.0, 1.0, 0.0, 1.0, 1.0, 0.0, 1.0, 0.0, 0.0, 1.0, 0.0, 1.0, 1.0, 0.0, 1.0, 0.0, 0.0, 1.0, 0.0, 1.0, 1.0, 0.0, 1.0, 0.0, 0.0, 1.0, 0.0, 1.0, 1.0, 0.0, 1.0, 0.0, 0.0, 1.0, 0.0, 1.0, 1.0, 0.0, 1.0, 1.0, 0.0, 1.0, 0.5, -1.24e-07, 0.5, 0.0, 0.0, 1.0, 0.5, 1.0, 1.0, 0.0, 1.0, -1.24e-07, 0.5, 1.0, 0.0, 1.0, 0.5, 1.326e-07, 0.5, 0.0, 0.0, 1.0, 0.5, 1.0, 1.0, 0.0, 1.0, 1.326e-07, 0.5, 1.0, 0.0, 1.0, 0.5, 0.0, 0.5, 0.0, 0.0, 1.0, 0.5, 1.0, 1.0, 0.0, 1.0, 0.0, 0.5, 1.0, 0.0, 1.0, 0.5, -4.169e-07, 0.5, 0.0, 0.0, 1.0, 0.5, 1.0, 1.0, 0.0, 1.0, -4.169e-07, 0.5, 1.0, 0.0, 1.0, 0.5, -5.454e-07, 0.5, 0.0, 0.0, 1.0, 0.5, 1.0, 1.0, 0.0, 1.0, -5.454e-07, 0.5, 1.0, 0.0, 1.0, 0.5, -1.547e-08, 0.5, 0.0, 0.0, 1.0, 0.5, 1.0, 1.0, 0.0, 1.0, -1.547e-08, 0.5, 1.0, 0.0, 1.0, 0.5, -8.307e-08, 0.5, 0.0, 0.0, 1.0, 0.5, 1.0, 1.0, 0.0, 1.0, -8.307e-08, 0.5, -4.922e-09, 0.5, 0.0, 0.0, 1.0, 0.0, 1.0, 0.5, 1.0, 0.5, 1.0, 1.0, 0.0, 1.0, -4.922e-09, 0.5, 1.0, 0.5, 8.231e-08, 0.5, 0.0, 1.0, 1.0, 1.0, 1.0, 0.5, -1.591e-15, 0.5, 0.0, 1.0, 1.0, 1.0, 1.0, 0.5, -1.814e-16, 0.5, 0.0, 1.0, 1.0, 1.0, 1.0, 0.5, -5.365e-09, 0.5, 0.0, 1.0, 1.0, 1.0, 1.0, 0.5, -8.231e-08, 0.5, 0.0, 1.0, 1.0, 1.0, 1.0, 0.5, -2.432e-15, 0.5, 0.0, 1.0, 1.0, 1.0, 1.0, 0.5, -3.386e-16, 0.5, 0.0, 1.0, 1.0, 1.0, 1.0, 0.5, 1.267e-10, 0.5, 0.0, 1.0, 1.0, 1.0, 1.0, 0.0, 0.0, 0.0, -1.591e-15, 0.5, 1.0, 0.5, 1.0, 0.0, 0.0, 0.0, -1.814e-16, 0.5, 1.0, 0.5, 1.0, 0.0, 0.0, 0.0, -4.514e-08, 0.25, 1.0, 0.25, 1.0, 0.25, -4.514e-08, 0.25, 8.231e-08, 0.5, 1.0, 0.5, 1.0, 0.0, 0.0, 0.0, 3.629e-08, 0.25, 1.0, 0.25, 1.0, 0.25, 3.629e-08, 0.25, -1.591e-15, 0.5, 1.0, 0.5, 1.0, 0.0, 0.0, 0.0, 1.764e-09, 0.25, 1.0, 0.25, 1.0, 0.25, 1.764e-09, 0.25, -1.814e-16, 0.5, 1.0, 0.5, 1.0, 0.0, 0.0, 0.0, 2.238e-08, 0.25, 1.0, 0.25, 1.0, 0.25, 2.238e-08, 0.25, -5.365e-09, 0.5, 1.0, 0.5, 1.0, 0.0, 0.0, 0.0, 4.508e-08, 0.25, 1.0, 0.25, 1.0, 0.25, 4.508e-08, 0.25, -8.231e-08, 0.5, 1.0, 0.5, 1.0, 0.0, 0.0, 0.0, 3.514e-09, 0.25, 1.0, 0.25, 1.0, 0.25, 3.514e-09, 0.25, -2.432e-15, 0.5, 1.0, 0.5, 1.0, 0.0, 0.0, 0.0, 7.7e-09, 0.25, 1.0, 0.25, 1.0, 0.25, 7.7e-09, 0.25, -3.386e-16, 0.5, 1.0, 0.5, 1.0, 0.0, 0.0, 0.0, -4.156e-09, 0.25, 1.0, 0.25, 1.0, 0.25, -4.156e-09, 0.25, 1.267e-10, 0.5, 1.0, 0.5, 0.0, 0.0, 0.0, 1.0, 1.0, 1.0, 1.0, 0.0, 0.0, 0.0, 1.0, 0.0, 1.0, 1.0, 0.0, 1.0, 0.0, 0.0, 0.0, 0.5, 1.0, 0.5, 1.0, 0.0, 0.0, 0.5, 0.0, 1.0, 1.0, 1.0, 1.0, 0.5, 0.0, 1.0, 0.5, 1.0, 0.5, 1.055e-07, 0.0, 0.0, 0.5, 1.0, 1.0, 1.0, 1.0, 0.0, 0.5, 1.055e-07, 0.0, 0.0, -7.777e-08, 0.5, 1.0, 0.5, 1.0, 0.0, -7.777e-08, 0.5, 0.0, 1.0, 1.0, 1.0, 1.0, 0.5, 0.0, 1.0, 0.5, 1.0, 0.5, 1.869e-08, 0.0, 0.0, 0.5, 1.0, 1.0, 1.0, 1.0, 0.0, 0.5, 1.869e-08, 0.0, 0.0, 1.443e-08, 0.5, 1.0, 0.5, 1.0, 0.0, 1.443e-08, 0.5, 0.0, 1.0, 1.0, 1.0, 1.0, 0.5, 1.0, 0.0, 1.0, 0.5, 0.0, 0.5, 0.0, 0.0, 1.0, 0.5, 1.0, 1.0, 0.0, 1.0, 0.0, 0.5, 1.267e-10, 0.5, -3.157e-09, 0.75, 1.0, 0.75, 1.0, 0.5, -3.157e-09, 0.75, 0.0, 1.0, 1.0, 1.0, 1.0, 0.75, -3.386e-16, 0.5, 3.792e-08, 0.75, 1.0, 0.75, 1.0, 0.5, 3.792e-08, 0.75, 0.0, 1.0, 1.0, 1.0, 1.0, 0.75, -2.432e-15, 0.5, -3.948e-08, 0.75, 1.0, 0.75, 1.0, 0.5, -3.948e-08, 0.75, 0.0, 1.0, 1.0, 1.0, 1.0, 0.75, -8.231e-08, 0.5, -4.237e-08, 0.75, 1.0, 0.75, 1.0, 0.5, -4.237e-08, 0.75, 0.0, 1.0, 1.0, 1.0, 1.0, 0.75, -5.365e-09, 0.5, -2.256e-09, 0.75, 1.0, 0.75, 1.0, 0.5, -2.256e-09, 0.75, 0.0, 1.0, 1.0, 1.0, 1.0, 0.75, -1.814e-16, 0.5, -2.732e-08, 0.75, 1.0, 0.75, 1.0, 0.5, -2.732e-08, 0.75, 0.0, 1.0, 1.0, 1.0, 1.0, 0.75, -1.591e-15, 0.5, 3.99e-08, 0.75, 1.0, 0.75, 1.0, 0.5, 3.99e-08, 0.75, 0.0, 1.0, 1.0, 1.0, 1.0, 0.75, 8.231e-08, 0.5, 3.502e-08, 0.75, 1.0, 0.75, 1.0, 0.5, 3.502e-08, 0.75, 0.0, 1.0, 1.0, 1.0, 1.0, 0.75, 0.0, 0.0, 1.0, 0.0, 1.0, 1.0, 0.0, 1.0, 0.0, 0.0, 1.0, 0.0, 1.0, 1.0, 0.0, 1.0, 0.0, 0.0, 1.0, 0.0, 1.0, 1.0, 0.0, 0.0, 1.0, 0.0, 1.0, 1.0, 3.502e-08, 0.75, 0.0, 1.0, 1.0, 1.0, 1.0, 0.75, 3.99e-08, 0.75, 0.0, 1.0, 1.0, 1.0, 1.0, 0.75, -2.732e-08, 0.75, 0.0, 1.0, 1.0, 1.0, 1.0, 0.75, -2.256e-09, 0.75, 0.0, 1.0, 1.0, 1.0, 1.0, 0.75, -4.237e-08, 0.75, 0.0, 1.0, 1.0, 1.0, 1.0, 0.75, -3.948e-08, 0.75, 0.0, 1.0, 1.0, 1.0, 1.0, 0.75, 3.792e-08, 0.75, 0.0, 1.0, 1.0, 1.0, 1.0, 0.75, -3.157e-09, 0.75, 0.0, 1.0, 1.0, 1.0, 1.0, 0.75, -3.157e-09, 0.75, 0.0, 1.0, 1.0, 1.0, 1.0, 0.75, 3.792e-08, 0.75, 0.0, 1.0, 1.0, 1.0, 1.0, 0.75, -3.948e-08, 0.75, 0.0, 1.0, 1.0, 1.0, 1.0, 0.75, -4.237e-08, 0.75, 0.0, 1.0, 1.0, 1.0, 1.0, 0.75, -2.256e-09, 0.75, 0.0, 1.0, 1.0, 1.0, 1.0, 0.75, -2.732e-08, 0.75, 0.0, 1.0, 1.0, 1.0, 1.0, 0.75, 3.99e-08, 0.75, 0.0, 1.0, 1.0, 1.0, 1.0, 0.75, 3.502e-08, 0.75, 0.0, 1.0, 1.0, 1.0, 1.0, 0.75, 3.502e-08, 0.75, 0.0, 1.0, 1.0, 1.0, 1.0, 0.75, 3.99e-08, 0.75, 0.0, 1.0, 1.0, 1.0, 1.0, 0.75, -2.732e-08, 0.75, 0.0, 1.0, 1.0, 1.0, 1.0, 0.75, -2.256e-09, 0.75, 0.0, 1.0, 1.0, 1.0, 1.0, 0.75, -4.237e-08, 0.75, 0.0, 1.0, 1.0, 1.0, 1.0, 0.75, -3.948e-08, 0.75, 0.0, 1.0, 1.0, 1.0, 1.0, 0.75, 3.792e-08, 0.75, 0.0, 1.0, 1.0, 1.0, 1.0, 0.75, -3.157e-09, 0.75, 0.0, 1.0, 1.0, 1.0, 1.0, 0.75, 0.0, 1.0, 0.25, 1.0, 0.25, -4.173e-08, 0.0, 0.0, 0.25, 1.0, 0.5, 1.0, 0.5, 0.0, 0.25, -4.173e-08, 0.5, 1.0, 0.75, 1.0, 0.75, -2.441e-07, 0.5, 0.0, 0.75, 1.0, 1.0, 1.0, 1.0, 0.0, 0.75, -2.441e-07, 0.25, 1.0, 0.25, 0.5, -1.214e-13, 0.5, 0.0, 1.0, 0.25, 0.5, 0.25, 0.0, 0.0, 0.0, -1.214e-13, 0.5, 0.5, 1.0, 0.5, 0.5, 0.25, 0.5, 0.25, 1.0, 0.5, 0.5, 0.5, 0.0, 0.25, 0.0, 0.25, 0.5, 0.75, 1.0, 0.75, 0.5, 0.5, 0.5, 0.5, 1.0, 0.75, 0.5, 0.75, 0.0, 0.5, 0.0, 0.5, 0.5, 1.0, 1.0, 1.0, 0.5, 0.75, 0.5, 0.75, 1.0, 1.0, 0.5, 1.0, 0.0, 0.75, 0.0, 0.75, 0.5, 0.5, 1.0, 0.75, 1.0, 0.75, -3.986e-08, 0.5, -7.972e-08, 0.75, 1.0, 1.0, 1.0, 1.0, 0.0, 0.75, -3.986e-08, 0.0, 0.0, 0.0, 0.25, 1.0, 0.25, 1.0, 0.0, 0.0, 0.25, 0.0, 0.5, 1.0, 0.5, 1.0, 0.25, 3.986e-08, 0.75, 0.5, 0.75, 0.5, 0.5, 0.0, 0.5, 0.5, 0.75, 1.0, 0.75, 1.0, 0.5, 0.5, 0.5, 0.0, 1.0, 0.5, 1.0, 0.5, 0.75, 3.986e-08, 0.75, 0.5, 1.0, 1.0, 1.0, 1.0, 0.75, 0.5, 0.75, 7.895e-14, 0.5, 0.5, 0.5, 0.5, 0.0, 0.0, 0.0, 0.5, 0.5, 1.0, 0.5, 1.0, 0.0, 0.5, 0.0, 0.0, 1.0, 0.5, 1.0, 0.5, 0.5, 7.895e-14, 0.5, 0.5, 1.0, 1.0, 1.0, 1.0, 0.5, 0.5, 0.5, 0.0, 0.5, 0.5, 0.5, 0.5, 0.0, 0.0, 0.0, 0.5, 0.5, 1.0, 0.5, 1.0, 0.0, 0.5, 0.0, 0.0, 1.0, 0.5, 1.0, 0.5, 0.5, 0.0, 0.5, 0.5, 1.0, 1.0, 1.0, 1.0, 0.5, 0.5, 0.5, 1.0, 0.5, 0.75, 0.5, 0.75, 1.0, 1.0, 1.0, 0.75, 0.5, 0.5, 0.5, 0.5, 1.0, 0.75, 1.0, 1.0, 0.0, 0.75, 6.362e-07, 0.75, 0.5, 1.0, 0.5, 0.75, 6.362e-07, 0.5, 0.0, 0.5, 0.5, 0.75, 0.5, 0.5, 0.5, 0.25, 0.5, 0.25, 1.0, 0.5, 1.0, 0.25, 0.5, -8.674e-09, 0.5, 0.0, 1.0, 0.25, 1.0, 0.5, 0.0, 0.25, -6.529e-09, 0.25, 0.5, 0.5, 0.5, 0.25, -6.529e-09, 0.0, 0.0, -8.674e-09, 0.5, 0.25, 0.5, 0.5, 0.5, 0.5, 0.25, 5.077e-08, 0.25, 0.0, 0.5, 0.5, 0.25, 0.5, 0.0, 0.0, 0.0, 5.077e-08, 0.25, 1.0, 0.5, 1.0, 0.25, 0.5, 0.25, 0.5, 0.5, 1.0, 0.25, 1.0, 0.0, 0.5, 0.0, 0.5, 0.25, 1.0, 0.5, 0.75, 0.5, 0.75, 1.0, 1.0, 1.0, 0.75, 0.5, 0.5, 0.5, 0.5, 1.0, 0.75, 1.0, 1.0, 0.0, 0.75, -1.547e-07, 0.75, 0.5, 1.0, 0.5, 0.75, -1.547e-07, 0.5, -7.972e-08, 0.5, 0.5, 0.75, 0.5, 0.0, 0.0, 1.0, 0.0, 1.0, 1.0, 0.0, 1.0, 0.0, 0.0, 1.0, 0.0, 1.0, 1.0, 0.0, 1.0, 0.0, 0.0, 1.0, 0.0, 1.0, 1.0, 0.0, 1.0, 0.0, 0.0, 1.0, 0.0, 1.0, 1.0, 0.0, 1.0, 0.0, 0.0, 1.0, 0.0, 1.0, 1.0, 0.0, 1.0, 0.0, 0.0, 1.0, 0.0, 1.0, 1.0, 0.0, 1.0, 0.0, 0.0, 1.0, 0.0, 1.0, 1.0, 0.0, 1.0, 0.0, 0.0, 1.0, 0.0, 1.0, 1.0, 0.0, 1.0, 0.0, 0.0, 0.0, 1.0, 1.0, 1.0, 1.0, 0.0, 0.0, 0.0, 1.0, 0.0, 1.0, 1.0, 0.0, 0.0, 1.0, 1.0, 1.0, 0.0, 0.0, 0.0, 0.0, 1.0, 1.0, 1.0, 1.0, 0.0, 0.0, 0.0, 1.0, 1.0, 1.0, 0.0, 0.0, 0.0, 1.0, 0.0, 1.0, 1.0, 0.0, 0.0, 1.0, 0.0, 1.0, 1.0, 0.0, 1.0, 0.0, 0.0, 1.0, 0.0, 1.0, 1.0, 0.0, 0.0, 1.0, 1.0, 1.0, 0.0, 0.0, 0.0, 1.0, 0.0, 1.0, 1.0, 0.0, 1.0, 0.0, 0.0, 1.0, 0.0, 1.0, 1.0, 0.0, 0.0, 1.0, 1.0, 1.0, 0.0, 1.0, 0.5, 1.0, 1.0, 0.0, 1.0, 0.0, 0.5, 0.0, 0.0, 1.0, 0.0, 1.0, 1.0, 0.0, 0.0, 1.0, 1.0, 1.0, 0.0, 1.0, 0.0, 1.0, 0.25, 0.0, 0.25, 0.0, 0.0, 1.0, 0.25, 1.0, 0.5, 0.0, 0.5, 0.0, 0.25, 1.0, 0.0, 1.0, 0.5, 0.0, 0.5, 1.0, 0.5, 1.0, 1.0, 0.0, 1.0, 0.0, 0.5, 0.0, 0.0, 1.0, 0.5, 1.0, 0.0, 0.0, 0.5, 0.0, 1.0, 1.0, 1.0, 1.0, 0.5, 1.0, 0.5, 1.0, 1.0, 0.0, 1.0, 0.0, 0.5, 1.0, 0.0, 1.0, 0.5, 0.0, 0.5, 0.0, 0.0, 1.0, 0.5, 0.0, 1.0, 0.0, 0.5, 1.0, 0.0, 7.315e-07, 0.5, 0.0, 0.0, 1.0, 0.5, 1.0, 1.0, 0.0, 1.0, 7.315e-07, 0.5, 1.0, 0.5, 1.0, 1.0, 0.0, 1.0, 4.578e-08, 0.5, 1.0, 0.0, 1.0, 0.5, 8.854e-08, 0.5, 0.0, 0.0, 1.0, 0.5, 1.0, 1.0, 0.0, 1.0, 8.854e-08, 0.5, 1.0, 0.0, 1.0, 0.5, 8.204e-07, 0.5, 0.0, 0.0, 1.0, 0.5, 0.0, 1.0, 8.204e-07, 0.5, 1.0, 0.0, 7.181e-07, 0.5, 0.0, 0.0, 1.0, 0.5, 1.0, 1.0, 0.0, 1.0, 7.181e-07, 0.5, 1.0, 0.5, 1.0, 1.0, 0.0, 1.0, -5.081e-08, 0.5, 1.0, 0.0, 1.0, 0.5, 0.0, 0.5, 0.0, 0.0, 1.0, 0.5, 1.0, 1.0, 0.0, 1.0, 0.0, 0.5, 1.0, 0.0, 1.0, 0.5, 0.0, 0.5, 0.0, 0.0, 1.0, 0.5, 1.0, 1.0, 0.0, 1.0, 0.0, 0.5, 1.0, 0.0, 1.0, 0.5, -3.614e-07, 0.5, 0.0, 0.0, 1.0, 0.5, 1.0, 1.0, 0.0, 1.0, -3.614e-07, 0.5, 1.0, 0.0, 1.0, 0.5, -9.699e-08, 0.5, 0.0, 0.0, 1.0, 0.5, 1.0, 1.0, 0.0, 1.0, -9.699e-08, 0.5, 1.0, 0.0, 1.0, 0.5, -1.161e-07, 0.5, 0.0, 0.0, 1.0, 0.5, 1.0, 1.0, 0.0, 1.0, -1.161e-07, 0.5, 1.0, 0.0, 1.0, 0.5, 2.416e-07, 0.5, 0.0, 0.0, 1.0, 0.5, 1.0, 1.0, 0.0, 1.0, 2.416e-07, 0.5, 1.0, 0.0, 1.0, 0.5, 0.0, 0.5, 0.0, 0.0, 1.0, 0.5, 1.0, 1.0, 0.0, 1.0, 0.0, 0.5, 1.0, 0.0, 1.0, 0.5, 0.0, 0.5, 0.0, 0.0, 1.0, 0.5, 1.0, 1.0, 0.0, 1.0, 0.0, 0.5, 1.0, 0.0, 1.0, 0.5, 1.544e-07, 0.5, 0.0, 0.0, 1.0, 0.5, 1.0, 1.0, 0.0, 1.0, 1.544e-07, 0.5, 0.0, 0.0, 0.5, 0.0, 0.5, 1.0, 0.0, 1.0, 0.0, 0.0, 0.5, 0.0, 0.5, 1.0, 0.0, 1.0, 0.0, 0.0, 0.5, 0.0, 0.5, 1.0, 0.0, 1.0, 0.0, 0.0, 0.5, 0.0, 0.5, 1.0, 0.0, 1.0, 0.0, 0.0, 0.5, 0.0, 0.5, 1.0, 0.0, 1.0, 0.0, 0.0, 0.5, 0.0, 0.5, 1.0, 0.0, 1.0, 0.0, 0.0, 0.5, 0.0, 0.5, 1.0, 0.0, 1.0, 0.0, 0.0, 0.5, 0.0, 0.5, 1.0, 0.0, 1.0, 0.0, 0.0, 0.5, 0.0, 0.5, 1.0, 0.0, 1.0, 0.0, 0.0, 0.5, 0.0, 0.5, 1.0, 0.0, 1.0, 0.0, 0.0, 0.5, 0.0, 0.5, 1.0, 0.0, 1.0, 0.0, 0.0, 0.5, 0.0, 0.5, 1.0, 0.0, 1.0])
me_mesh_002.materials.append(mat_material)
me_mesh_002.use_remesh_preserve_volume = False
me_mesh_002.use_remesh_preserve_attributes = False
me_mesh_002.use_mirror_x = True
me_mesh_002.update()
me_mesh_001 = bpy.data.meshes.new('Mesh.001')
me_mesh_001.from_pydata([(0.1092, 0.2607, 1.957), (0.0, 0.2582, 1.969), (0.1984, 0.2273, 1.956), (0.2284, 0.1214, 1.956), (0.1221, -0.05427, 1.882), (0.0, -0.08022, 1.864), (0.1999, -0.00371, 1.93), (0.1583, 0.1018, 2.13), (0.1647, 0.1832, 2.136), (0.0, 0.208, 2.141), (0.07502, 0.1996, 2.137), (0.0776, -0.1839, 2.085), (0.0, -0.2124, 2.063), (0.1412, -0.07464, 2.151), (0.1101, -0.149, 2.154), (0.0, -0.2381, 2.1), (0.08113, -0.2079, 2.114), (0.1146, -0.2352, 2.299), (0.1694, -0.1428, 2.3), (0.1104, -0.2285, 2.395), (0.1063, -0.2232, 2.4), (0.0, -0.2408, 2.464), (0.03654, -0.24, 2.464), (0.0404, -0.2338, 2.458), (0.1063, -0.227, 2.458), (0.1062, -0.2294, 2.464), (0.1541, -0.2101, 2.464), (0.1501, -0.2119, 2.458), (0.1609, -0.1803, 2.429), (0.1651, -0.1757, 2.429), (0.1511, -0.1819, 2.395), (0.1472, -0.1826, 2.4), (0.1334, -0.1548, 2.198), (0.0945, -0.2173, 2.184), (0.213, 0.005119, 2.337), (0.2193, 0.01063, 2.415), (0.1873, 0.02285, 2.243), (0.2181, 0.08589, 2.431), (0.2057, 0.06208, 2.346), (0.1823, 0.07369, 2.249), (0.1945, -0.05689, 2.311), (0.195, -0.05809, 2.381), (0.16, -0.07605, 2.216), (0.1078, -0.02633, 2.01), (0.157, 0.01367, 2.17), (0.1595, 0.005411, 2.183), (0.06999, -0.1129, 2.106), (0.07655, -0.06593, 2.001), (0.06131, -0.06763, 1.915), (0.0, -0.1178, 2.089), (0.0, -0.07267, 1.892), (0.0, -0.07648, 1.989), (0.1241, -0.0699, 2.135), (0.0, 0.2132, 2.044), (0.08871, 0.2032, 2.042), (0.1637, 0.09879, 2.04), (0.1589, 0.1782, 2.041), (0.1428, 0.03091, 2.043), (0.1953, -0.07359, 2.439), (0.179, -0.09131, 2.51), (0.1983, 0.002719, 2.533), (0.2135, 0.006669, 2.46), (0.219, 0.08208, 2.472), (0.2049, 0.1166, 2.531), (0.2135, 0.1732, 2.446), (0.1567, 0.1319, 2.25), (0.1928, 0.145, 2.338), (0.1675, 0.1173, 2.638), (0.1086, 0.1475, 2.672), (0.0, 0.1584, 2.68), (0.1594, -0.004749, 2.647), (0.09564, -0.0207, 2.696), (0.0, -0.02799, 2.704), (0.1209, -0.1063, 2.581), (0.07585, -0.1506, 2.61), (0.0, -0.1695, 2.614), (0.0, 0.2917, 2.555), (0.1182, 0.2737, 2.55), (0.1929, 0.2203, 2.521), (0.194, 0.2268, 2.376), (0.1069, 0.2913, 2.373), (0.0, 0.3081, 2.368), (0.0, 0.2243, 2.232), (0.07925, 0.208, 2.226), (0.1667, 0.2014, 2.236), (0.0, -0.2633, 2.29), (0.0, -0.2557, 2.168), (0.0, -0.2364, 2.4), (0.0, -0.2338, 2.458), (0.0, -0.251, 2.395)], [], [(12, 11, 16, 15), (11, 13, 14, 16), (85, 17, 19, 89), (22, 23, 24, 25), (25, 24, 27, 26), (26, 27, 28, 29), (29, 28, 31, 30), (19, 30, 31, 20), (17, 18, 30, 19), (14, 32, 33, 16), (32, 18, 17, 33), (18, 40, 41, 30), (40, 34, 35, 41), (32, 42, 40, 18), (42, 36, 34, 40), (13, 42, 32, 14), (13, 45, 36, 42), (4, 43, 47, 48), (5, 4, 48, 50), (51, 47, 46, 49), (50, 48, 47, 51), (11, 46, 52, 13), (43, 52, 46, 47), (11, 12, 49, 46), (1, 53, 54, 0), (53, 9, 10, 54), (3, 55, 57, 6), (55, 7, 44, 57), (0, 54, 56, 2), (54, 10, 8, 56), (2, 56, 55, 3), (56, 8, 7, 55), (4, 6, 57, 43), (43, 57, 44, 52), (13, 52, 44, 45), (26, 29, 58, 59), (59, 58, 61, 60), (35, 61, 58, 41), (29, 30, 41, 58), (60, 61, 62, 63), (35, 37, 62, 61), (63, 62, 37, 64), (38, 39, 65, 66), (37, 38, 66, 64), (70, 67, 68, 71), (71, 68, 69, 72), (25, 73, 74, 22), (73, 70, 71, 74), (22, 74, 75, 21), (74, 71, 72, 75), (59, 60, 70, 73), (25, 26, 59, 73), (69, 68, 77, 76), (68, 67, 78, 77), (77, 78, 79, 80), (76, 77, 80, 81), (81, 80, 83, 82), (80, 79, 84, 83), (60, 63, 67, 70), (63, 64, 78, 67), (64, 66, 79, 78), (65, 84, 79, 66), (7, 8, 84, 65), (8, 10, 83, 84), (9, 82, 83, 10), (7, 65, 39, 44), (36, 45, 44, 39), (89, 19, 20, 87), (86, 15, 16, 33), (33, 17, 85, 86), (21, 88, 23, 22), (35, 34, 38, 37), (34, 36, 39, 38)])
me_mesh_001.polygons.foreach_set('use_smooth', [True] * 73)
_uv = me_mesh_001.uv_layers.new(name='UVTex')
_uv.uv.foreach_set('vector', [0.0, 0.0, 1.0, 0.0, 1.0, 1.0, 0.0, 1.0, 0.0, 0.0, 1.0, 0.0, 1.0, 1.0, 0.0, 1.0, 1.0, 1.0, 1.0, 0.0, 0.0, 0.0, 0.0, 0.0, 1.0, 0.5, 1.0, 1.0, 0.0, 1.0, -1.455e-06, 0.5, 1.0, 0.5, 1.0, 1.0, 0.0, 1.0, -1.455e-06, 0.5, 1.0, 0.5, 1.0, 1.0, 0.0, 1.0, -1.455e-06, 0.5, 1.0, 0.5, 1.0, 1.0, 0.0, 1.0, -1.455e-06, 0.5, 0.0, 0.0, 1.0, 0.0, 1.0, 1.0, 0.0, 1.0, 0.0, 0.0, 0.0, 1.0, 1.0, 1.0, 1.0, 0.0, 1.0, 0.0, 1.0, 0.5, 3.733e-08, 0.5, 0.0, 0.0, 1.0, 0.5, 1.0, 1.0, 0.0, 1.0, 3.733e-08, 0.5, 0.0, 1.0, 0.25, 1.0, 0.25, 6.424e-07, 0.0, 0.0, 0.25, 1.0, 0.5, 1.0, 0.5, -1.82e-06, 0.25, 6.424e-07, 0.0, 1.0, 0.25, 1.0, 0.25, 1.998e-06, 0.0, 0.0, 0.25, 1.0, 0.5, 1.0, 0.5, 1.584e-06, 0.25, 1.998e-06, 0.0, 0.0, 0.0, 1.0, 1.0, 1.0, 1.0, 0.0, 0.0, 0.0, 0.0, 1.0, 1.0, 1.0, 1.0, 0.0, 0.0, 0.0, 1.0, 0.0, 1.0, 1.0, 0.0, 1.0, 0.0, 0.0, 1.0, 0.0, 1.0, 1.0, 0.0, 1.0, 0.0, 0.0, 1.0, 0.0, 1.0, 1.0, 0.0, 1.0, 0.0, 0.0, 1.0, 0.0, 1.0, 1.0, 0.0, 1.0, 0.0, 0.0, 1.0, 0.0, 1.0, 1.0, 0.0, 1.0, 0.0, 0.0, 0.0, 1.0, 1.0, 1.0, 1.0, 0.0, 0.0, 0.0, 0.0, 1.0, 1.0, 1.0, 1.0, 0.0, 1.0, 0.0, 1.0, 0.5, 2.12e-08, 0.5, 0.0, 0.0, 1.0, 0.5, 1.0, 1.0, 0.0, 1.0, 2.12e-08, 0.5, 1.0, 0.0, 1.0, 0.5, 1.504e-07, 0.5, 0.0, 0.0, 1.0, 0.5, 1.0, 1.0, 0.0, 1.0, 1.504e-07, 0.5, 1.0, 0.0, 1.0, 0.5, 6.774e-08, 0.5, 0.0, 0.0, 1.0, 0.5, 1.0, 1.0, 0.0, 1.0, 6.774e-08, 0.5, 1.0, 0.0, 1.0, 0.5, 0.0, 0.5, 0.0, 0.0, 1.0, 0.5, 1.0, 1.0, 0.0, 1.0, 0.0, 0.5, 0.0, 0.0, 0.0, 1.0, 1.0, 1.0, 1.0, 0.0, 0.0, 0.0, 0.0, 1.0, 1.0, 1.0, 1.0, 0.0, 0.0, 0.0, 0.0, 1.0, 1.0, 1.0, 1.0, 0.0, 1.0, 0.5, 1.0, 1.0, 0.0, 1.0, -1.455e-06, 0.5, 1.0, 0.5, 1.0, 1.0, 0.0, 1.0, -1.455e-06, 0.5, 0.0, 0.0, 0.0, 1.0, 1.0, 1.0, 1.0, 0.0, 0.0, 0.0, 1.0, 0.0, 1.0, 1.0, 0.0, 1.0, 1.0, 0.5, 1.0, 1.0, 0.0, 1.0, -1.455e-06, 0.5, 0.0, 0.0, 0.0, 1.0, 1.0, 1.0, 1.0, 0.0, 0.0, 0.0, 1.0, 0.0, 1.0, 1.0, 0.0, 1.0, 0.0, 0.0, 1.0, 0.0, 1.0, 1.0, 0.0, 1.0, 0.0, 0.0, 0.0, 1.0, 1.0, 1.0, 1.0, 0.0, 0.5, 1.0, 0.0, 1.0, -1.455e-06, 0.5, 0.5, 0.5, 1.0, 0.5, 1.0, 1.0, 0.0, 1.0, 0.0, 0.5, 1.0, 1.0, 0.75, 1.0, 0.75, 0.5, 1.0, 0.5, 0.75, 1.0, 0.5, 1.0, 0.5, 0.5, 0.75, 0.5, 1.0, 0.0, 1.0, 0.25, 0.0, 0.25, 0.0, 0.0, 1.0, 0.25, 1.0, 0.5, 0.0, 0.5, 0.0, 0.25, 0.0, 0.0, 1.0, 0.0, 1.0, 1.0, 0.0, 1.0, 0.0, 0.0, 1.0, 0.0, 1.0, 1.0, 0.0, 1.0, 1.0, 0.5, 1.0, 1.0, 0.0, 1.0, 0.0, 0.5, 0.5, 1.0, 0.0, 1.0, -1.455e-06, 0.5, 0.5, 0.5, 0.5, 1.0, 0.0, 1.0, -1.455e-06, 0.5, 0.5, 0.5, 1.0, 0.5, 1.0, 1.0, 0.0, 1.0, 0.0, 0.5, 1.0, 0.5, 1.0, 1.0, 0.0, 1.0, 0.0, 0.5, 0.5, 1.0, 0.0, 1.0, -1.455e-06, 0.5, 0.5, 0.5, 0.0, 0.0, 1.0, 0.0, 1.0, 1.0, 0.0, 1.0, 0.0, 0.0, 0.0, 1.0, 1.0, 1.0, 1.0, 0.0, 0.0, 0.0, 0.0, 1.0, 1.0, 1.0, 1.0, 0.0, 0.0, 0.0, 0.0, 1.0, 1.0, 1.0, 1.0, 0.0, 0.0, 0.0, 0.0, 1.0, 1.0, 1.0, 1.0, 0.0, 0.0, 0.0, 1.0, 0.0, 1.0, 1.0, 0.0, 1.0, 0.0, 0.0, 1.0, 0.0, 1.0, 1.0, 0.0, 1.0, 0.0, 0.0, 0.0, 1.0, 1.0, 1.0, 1.0, 0.0, 0.0, 0.0, 0.0, 1.0, 1.0, 1.0, 1.0, 0.0, 0.0, 0.0, 0.0, 1.0, 0.0, 0.0, 0.0, 0.0, 0.0, 0.0, 1.0, 1.0, 3.733e-08, 0.5, 0.0, 0.5, 1.0, 0.5, 1.0, 1.0, 0.0, 1.0, 0.0, 0.5, 0.0, 0.0, 0.0, 0.0, 1.0, 0.5, 0.0, 0.0, 0.5, 1.0, 0.0, 0.0, 0.0, 0.0, 0.0, 0.0, 0.5, 1.0, 1.0, 0.0, 0.0, 0.0, 0.0, 0.0])
me_mesh_001.materials.append(mat_material)
me_mesh_001.use_remesh_preserve_volume = False
me_mesh_001.use_remesh_preserve_attributes = False
me_mesh_001.use_mirror_x = True
me_mesh_001.update()
arm_armature = bpy.data.armatures.new('Armature')  # bones are not reproduced

# ---- objects
ob_armature = bpy.data.objects.new('armature', arm_armature)
ob_low_poly_characte_002 = bpy.data.objects.new('Low Poly Characte.002', me_mesh_002)
ob_low_poly_characte_000 = bpy.data.objects.new('Low Poly Characte.000', me_mesh_001)
ob_lamp = bpy.data.objects.new('Lamp', light_lamp)

# ---- transforms, parenting, visibility, modifiers, constraints
ob_armature.location = (0.0, -0.1, 2.9)
ob_armature.show_in_front = True
ob_armature.lineart.crease_threshold = 0.0
ob_low_poly_characte_002.parent = ob_armature
ob_low_poly_characte_002.matrix_parent_inverse = Matrix(((1.0, 0.0, 0.0, -0.0), (0.0, 1.0, 0.0, 0.1), (0.0, 0.0, 1.0, -2.9), (0.0, 0.0, 0.0, 1.0)))
ob_low_poly_characte_002.location = (0.0, 0.0, 2.77)
ob_low_poly_characte_002.lock_rotations_4d = False
ob_low_poly_characte_002.empty_display_type = 'ARROWS'
ob_low_poly_characte_002.lineart.crease_threshold = 0.0
ob_low_poly_characte_002.use_mesh_mirror_x = True
_vg = ob_low_poly_characte_002.vertex_groups.new(name='base')
_vg = ob_low_poly_characte_002.vertex_groups.new(name='hip')
for _i, _w in zip([66, 67, 68, 72, 73, 74, 78, 81, 82, 83, 90, 94, 95, 96, 97, 98, 99, 100, 232, 233, 234, 235, 236, 237, 238, 239, 256, 257, 258, 259, 260, 261, 262, 263, 267, 268, 269, 270, 271, 272, 273, 274, 275, 392, 394, 397, 399, 400, 401, 402, 403, 404, 405], [0.1179, 0.0597, 0.004496, 0.5647, 0.5377, 0.05169, 0.03923, 0.5105, 0.1946, 0.03579, 0.01263, 0.06552, 0.009972, 0.07406, 0.1353, 0.01998, 0.03124, 0.1217, 0.1348, 0.05944, 0.0008388, 0.08668, 0.5688, 0.3253, 0.1681, 0.1564, 0.3355, 0.2129, 0.4649, 0.01347, 0.02408, 0.01758, 0.07585, 0.08429, 0.6183, 0.4013, 0.591, 0.6515, 0.06785, 0.02164, 0.09884, 0.2396, 0.434, 0.04643, 0.05775, 0.0127, 0.1533, 0.09651, 0.137, 0.02353, 0.01653, 0.07417, 0.04612]): _vg.add([_i], _w, 'REPLACE')
_vg = ob_low_poly_characte_002.vertex_groups.new(name='spine.01')
for _i, _w in zip([45, 46, 55, 56, 63, 64, 65, 66, 67, 68, 69, 70, 71, 72, 73, 74, 75, 76, 77, 78, 79, 80, 81, 82, 83, 84, 85, 86, 87, 88, 89, 90, 91, 92, 93, 94, 95, 96, 97, 98, 99, 100, 101, 102, 106, 107, 109, 111, 112, 113, 119, 268, 269, 270, 271, 272, 273, 274, 275, 392, 393, 394, 395, 396, 397, 398, 399, 400, 401, 402, 403, 404, 405], [0.02585, 0.01266, 0.04339, 0.0577, 0.02202, 0.08698, 0.09762, 0.1506, 0.1315, 0.5738, 0.665, 0.19, 0.1646, 0.2208, 0.1579, 0.624, 0.6318, 0.3105, 0.2039, 0.1608, 0.6223, 0.1674, 0.1944, 0.1236, 0.6033, 0.6301, 0.2638, 0.1652, 0.5013, 0.3607, 0.3748, 0.3888, 0.3263, 0.3405, 0.2927, 0.6314, 0.6998, 0.7581, 0.694, 0.638, 0.7568, 0.6759, 0.1817, 0.2441, 0.08418, 0.1087, 0.03105, 0.01115, 0.05892, 0.08846, 0.02386, 0.0004875, 0.03758, 0.03453, 0.05148, 0.07785, 0.05928, 0.05545, 0.06154, 0.6267, 0.689, 0.648, 0.6864, 0.6869, 0.5999, 0.6398, 0.681, 0.7367, 0.6637, 0.6201, 0.6719, 0.6169, 0.7306]): _vg.add([_i], _w, 'REPLACE')
_vg = ob_low_poly_characte_002.vertex_groups.new(name='spine.02')
for _i, _w in zip([44, 45, 46, 47, 54, 55, 56, 57, 59, 60, 61, 62, 63, 64, 65, 68, 69, 70, 71, 74, 75, 76, 77, 79, 80, 83, 84, 85, 86, 87, 88, 89, 90, 91, 92, 93, 94, 95, 96, 97, 98, 99, 100, 101, 102, 103, 104, 105, 106, 107, 108, 109, 110, 111, 112, 113, 114, 115, 116, 117, 118, 119, 120, 210, 217, 218, 219, 220, 221, 222, 223, 392, 393, 394, 395, 396, 397, 398, 399, 400, 401, 402, 403, 404, 405], [0.01168, 0.08448, 0.07292, 0.04122, 0.08195, 0.1109, 0.128, 0.05738, 0.02925, 0.02608, 0.03385, 0.07228, 0.104, 0.1913, 0.2256, 0.2161, 0.1768, 0.3683, 0.439, 0.2152, 0.2875, 0.5991, 0.4821, 0.1802, 0.3596, 0.2148, 0.2618, 0.5898, 0.4543, 0.2849, 0.4037, 0.5421, 0.4115, 0.3801, 0.5302, 0.4552, 0.0788, 0.05998, 0.06515, 0.07857, 0.06812, 0.05774, 0.07489, 0.6399, 0.6531, 0.1888, 0.7095, 0.339, 0.2582, 0.4216, 0.3107, 0.7189, 0.1257, 0.1445, 0.583, 0.7367, 0.1542, 0.1721, 0.2941, 0.09234, 0.2326, 0.1833, 0.0911, 0.009646, 0.3724, 0.1137, 0.3442, 0.3827, 0.5468, 0.6891, 0.4392, 0.1917, 0.2263, 0.1911, 0.1539, 0.2046, 0.1899, 0.1604, 0.07083, 0.05014, 0.06716, 0.06035, 0.0475, 0.0684, 0.04058]): _vg.add([_i], _w, 'REPLACE')
_vg = ob_low_poly_characte_002.vertex_groups.new(name='neck')
for _i, _w in zip([115, 116, 117, 118, 119, 217, 218, 219], [0.08698, 0.2236, 0.0006021, 0.06993, 0.02234, 0.04848, 0.1093, 0.01877]): _vg.add([_i], _w, 'REPLACE')
_vg = ob_low_poly_characte_002.vertex_groups.new(name='head')
_vg = ob_low_poly_characte_002.vertex_groups.new(name='shoulder.L')
for _i, _w in zip([43, 44, 45, 46, 47, 48, 49, 50, 51, 52, 53, 54, 55, 56, 57, 58, 59, 60, 61, 62, 63, 64, 65, 68, 69, 70, 71, 74, 76, 77, 79, 80, 83, 84, 85, 86, 87, 88, 89, 90, 91, 92, 93, 101, 102, 103, 104, 105, 106, 107, 108, 109, 110, 111, 112, 113, 114, 115, 116, 117, 118, 119, 120, 209, 210, 211, 212, 213, 214, 215, 216, 217, 218, 219, 220, 221, 222, 223, 392, 394, 395, 396, 397, 398], [0.1018, 0.0933, 0.08599, 0.09912, 0.1171, 0.1683, 0.08999, 0.1225, 0.4858, 0.4858, 0.4782, 0.2969, 0.1668, 0.1257, 0.2006, 0.3163, 0.6156, 0.8185, 0.842, 0.8071, 0.4227, 0.169, 0.3154, 0.04198, 0.02308, 0.1907, 0.1783, 0.04199, 0.0534, 0.17, 0.02729, 0.1158, 0.05176, 0.01327, 0.07377, 0.2358, 0.07638, 0.08493, 0.03306, 0.08721, 0.07774, 0.05836, 0.1264, 0.1057, 0.06668, 0.7502, 0.251, 0.6192, 0.4818, 0.2593, 0.6132, 0.2153, 0.8001, 0.4768, 0.2712, 0.1417, 0.7499, 0.3676, 0.3607, 0.7674, 0.6273, 0.343, 0.7125, 0.001754, 0.02289, 0.009987, 0.02046, 0.02564, 0.02256, 0.01523, 0.008239, 0.5208, 0.7171, 0.5644, 0.552, 0.4176, 0.2775, 0.513, 0.04166, 0.03199, 0.01019, 0.001256, 0.03154, 0.01819]): _vg.add([_i], _w, 'REPLACE')
_vg = ob_low_poly_characte_002.vertex_groups.new(name='arm_upper.L')
for _i, _w in zip([8, 9, 10, 19, 20, 21, 22, 23, 24, 25, 26, 27, 28, 29, 30, 31, 32, 33, 34, 35, 36, 37, 38, 39, 40, 41, 42, 43, 44, 45, 46, 47, 48, 49, 50, 51, 52, 53, 54, 55, 56, 57, 58, 59, 60, 61, 62, 63, 64, 65, 68, 69, 70, 71, 77, 79, 80, 83, 84, 85, 86, 87, 88, 90, 91, 92, 93, 101, 103, 105, 106, 107, 108, 110, 111, 112, 113, 114, 115, 117, 119, 120, 209, 210, 211, 212, 213, 214, 215, 216, 219, 220, 223, 392, 395, 397, 398], [0.5859, 0.5144, 0.5636, 0.08, 0.07953, 0.08939, 0.06833, 0.04572, 0.04406, 0.07915, 0.12, 0.9699, 0.9664, 0.968, 0.9781, 0.988, 0.9722, 0.9773, 0.9847, 0.9294, 0.9201, 0.9082, 0.9044, 0.895, 0.8727, 0.901, 0.8915, 0.8792, 0.8577, 0.7828, 0.7913, 0.8207, 0.8167, 0.9058, 0.8712, 0.5039, 0.509, 0.5048, 0.5986, 0.6692, 0.6765, 0.7106, 0.6413, 0.3123, 0.1216, 0.1087, 0.1133, 0.4187, 0.5363, 0.3512, 0.05938, 0.04122, 0.2325, 0.1799, 0.04094, 0.05988, 0.33, 0.02176, 0.005427, 0.05251, 0.08643, 0.09567, 0.08541, 0.01134, 0.1654, 0.04001, 0.06356, 0.05928, 0.05042, 0.004208, 0.1103, 0.052, 0.05062, 0.0567, 0.3448, 0.08214, 0.005296, 0.04891, 0.001855, 0.04069, 0.03026, 0.08434, 0.9702, 0.9144, 0.9577, 0.9555, 0.9414, 0.93, 0.9268, 0.967, 0.009884, 0.01802, 0.0124, 0.01478, 0.02547, 0.05085, 0.05107]): _vg.add([_i], _w, 'REPLACE')
_vg = ob_low_poly_characte_002.vertex_groups.new(name='arm_lower.L')
for _i, _w in zip([0, 1, 2, 3, 4, 5, 6, 7, 8, 9, 10, 11, 12, 13, 14, 15, 16, 17, 18, 19, 20, 21, 22, 23, 24, 25, 26, 35, 36, 37, 38, 39, 40, 41, 42, 121, 122, 123, 124, 125, 126, 127, 128, 129, 130, 131, 132, 133, 134, 135, 142, 146, 147, 148, 149, 150, 155, 156, 157, 159, 161, 163, 224, 225, 226, 227, 228, 229, 230, 231, 384, 385, 386, 387, 388, 389, 390, 391], [0.1886, 0.2128, 0.292, 0.3255, 0.5188, 0.7932, 0.7007, 0.3395, 0.4139, 0.4854, 0.436, 0.9841, 0.9841, 0.991, 0.9869, 0.9789, 0.9772, 0.9811, 0.983, 0.9199, 0.9203, 0.9105, 0.9314, 0.9517, 0.9526, 0.9206, 0.8798, 0.07033, 0.07937, 0.09078, 0.09401, 0.1036, 0.1254, 0.09717, 0.1076, 0.2284, 0.1751, 0.1757, 0.1761, 0.1753, 0.1753, 0.1, 0.1159, 0.1241, 0.09458, 0.1448, 0.1198, 0.1038, 0.05091, 0.04688, 0.007189, 0.1789, 0.1754, 0.175, 0.1729, 0.07739, 0.04516, 0.05067, 0.005026, 0.02047, 0.02438, 0.008011, 0.8878, 0.7683, 0.8256, 0.8167, 0.8406, 0.7701, 0.8263, 0.9284, 0.9926, 0.9903, 0.9923, 0.9866, 0.9894, 0.9871, 0.9888, 0.9889]): _vg.add([_i], _w, 'REPLACE')
_vg = ob_low_poly_characte_002.vertex_groups.new(name='hand.L')
for _i, _w in zip([0, 1, 2, 3, 4, 5, 6, 7, 121, 122, 123, 124, 125, 126, 127, 128, 129, 130, 131, 132, 133, 134, 135, 136, 137, 138, 139, 140, 141, 142, 143, 144, 145, 146, 147, 148, 149, 150, 151, 152, 153, 154, 155, 156, 157, 158, 159, 160, 161, 162, 163, 164, 165, 166, 167, 168, 169, 170, 171, 172, 173, 174, 175, 176, 177, 178, 179, 180, 181, 182, 183, 184, 185, 186, 187, 188, 189, 190, 191, 192, 193, 194, 195, 196, 197, 198, 199, 200, 201, 202, 203, 204, 205, 206, 207, 208, 224, 225, 226, 227, 228, 229, 230, 231, 368, 369, 370, 371, 372, 373, 374, 375, 376, 377, 378, 379, 380, 381, 382, 383], [0.8113, 0.7872, 0.708, 0.6745, 0.4812, 0.2067, 0.2992, 0.6605, 0.7716, 0.8249, 0.8244, 0.824, 0.8248, 0.8247, 0.9, 0.8841, 0.8759, 0.9054, 0.8552, 0.8802, 0.8962, 0.9491, 0.9516, 0.9882, 0.9777, 0.9838, 0.9839, 0.9839, 0.9837, 0.9714, 0.9863, 0.9935, 0.9945, 0.8211, 0.8246, 0.825, 0.8272, 0.9226, 0.9936, 0.9918, 0.9861, 0.9886, 0.9524, 0.9493, 0.9725, 0.9914, 0.9648, 0.9857, 0.9628, 0.978, 0.971, 0.9883, 0.9833, 0.9838, 0.9852, 0.9842, 0.9841, 0.9845, 0.9833, 0.9816, 0.9915, 0.9928, 0.993, 0.993, 0.9932, 0.9935, 0.9933, 0.9922, 0.9931, 0.9931, 0.9932, 0.9932, 0.9945, 0.9951, 0.9937, 0.9949, 0.9956, 0.9951, 0.9956, 0.9954, 0.9953, 0.9953, 0.9954, 0.9954, 0.991, 0.991, 0.991, 0.991, 0.9917, 0.9911, 0.9909, 0.9911, 0.9907, 0.9899, 0.991, 0.9912, 0.1119, 0.2316, 0.1743, 0.1833, 0.1593, 0.2298, 0.1735, 0.07136, 0.9847, 0.9838, 0.9841, 0.9838, 0.9933, 0.9932, 0.9928, 0.9933, 0.9956, 0.9956, 0.9956, 0.9954, 0.9913, 0.9914, 0.9911, 0.991]): _vg.add([_i], _w, 'REPLACE')
_vg = ob_low_poly_characte_002.vertex_groups.new(name='shoulder.R')
for _i, _w in zip([77, 86, 90, 106, 107, 115, 116, 117, 118, 119, 120, 217, 218], [0.0643, 0.01173, 0.004899, 0.04516, 0.13, 0.3295, 0.103, 0.0618, 0.04083, 0.3554, 0.07591, 0.01687, 0.05086]): _vg.add([_i], _w, 'REPLACE')
_vg = ob_low_poly_characte_002.vertex_groups.new(name='arm_upper.R')
_vg = ob_low_poly_characte_002.vertex_groups.new(name='arm_lower.R')
_vg = ob_low_poly_characte_002.vertex_groups.new(name='hand.R')
_vg = ob_low_poly_characte_002.vertex_groups.new(name='hip_base')
for _i, _w in zip([64, 66, 67, 68, 69, 70, 71, 72, 73, 74, 75, 77, 78, 79, 80, 81, 82, 83, 84, 85, 86, 87, 88, 89, 90, 91, 92, 93, 94, 95, 96, 97, 98, 99, 100, 232, 233, 234, 235, 236, 237, 238, 239, 256, 257, 258, 262, 263, 267, 268, 269, 270, 271, 272, 273, 274, 275, 392, 393, 394, 395, 396, 397, 398, 399, 400, 401, 402, 403, 404, 405], [0.004075, 0.1844, 0.1916, 0.3431, 0.3348, 0.02052, 0.04873, 0.4391, 0.4343, 0.1595, 0.1066, 0.03484, 0.1791, 0.3613, 0.05204, 0.3983, 0.3786, 0.1918, 0.1611, 0.01313, 0.04393, 0.0964, 0.1124, 0.01322, 0.0835, 0.1089, 0.04844, 0.08655, 0.3499, 0.3818, 0.4362, 0.4052, 0.3419, 0.4187, 0.3863, 0.08462, 0.03178, 0.007976, 0.06315, 0.3621, 0.2036, 0.1015, 0.1103, 0.241, 0.1232, 0.2804, 0.0328, 0.03968, 0.3975, 0.3282, 0.223, 0.3943, 0.09517, 0.08627, 0.09089, 0.1582, 0.3686, 0.289, 0.2714, 0.2823, 0.3583, 0.2899, 0.3465, 0.3516, 0.4221, 0.4353, 0.3923, 0.2605, 0.2867, 0.2672, 0.3986]): _vg.add([_i], _w, 'REPLACE')
_vg = ob_low_poly_characte_002.vertex_groups.new(name='leg_upper.L')
for _i, _w in zip([66, 67, 68, 69, 72, 73, 74, 75, 78, 79, 81, 82, 83, 84, 87, 88, 91, 94, 95, 96, 97, 98, 99, 100, 232, 233, 234, 235, 236, 237, 238, 239, 240, 241, 242, 243, 244, 245, 246, 247, 248, 249, 250, 251, 252, 253, 254, 255, 256, 257, 258, 259, 260, 261, 262, 263, 264, 265, 266, 267, 268, 269, 270, 271, 272, 273, 274, 275, 276, 277, 284, 285, 286, 287, 288, 289, 290, 291, 292, 293, 294, 392, 393, 394, 395, 396, 397, 398, 399, 400, 401, 402, 403, 404, 405], [0.7084, 0.7951, 0.07341, 0.0617, 0.1823, 0.2913, 0.008716, 0.003828, 0.7723, 0.07941, 0.2662, 0.6712, 0.03617, 0.0236, 0.01511, 0.02256, 0.02114, 0.1856, 0.1847, 0.09099, 0.06169, 0.2247, 0.1292, 0.09462, 0.8409, 0.9148, 0.949, 0.891, 0.4149, 0.6674, 0.829, 0.8361, 0.8783, 0.916, 0.9085, 0.9228, 0.9245, 0.9155, 0.879, 0.9323, 0.9913, 0.9931, 0.9909, 0.9844, 0.9839, 0.9883, 0.9918, 0.9925, 0.6517, 0.7841, 0.5279, 0.966, 0.9589, 0.9647, 0.9219, 0.9127, 0.9725, 0.9886, 0.9837, 0.3627, 0.5696, 0.3614, 0.3026, 0.8753, 0.8756, 0.8327, 0.6966, 0.4953, 0.005271, 0.004901, 0.1802, 0.1638, 0.1621, 0.4949, 0.646, 0.3531, 0.1534, 0.1811, 0.09497, 0.1227, 0.121, 0.04548, 0.01516, 0.01362, 0.07533, 0.03962, 0.08348, 0.09314, 0.06735, 0.107, 0.1026, 0.2528, 0.2258, 0.2072, 0.1631]): _vg.add([_i], _w, 'REPLACE')
_vg = ob_low_poly_characte_002.vertex_groups.new(name='leg_lower.L')
for _i, _w in zip([240, 241, 242, 243, 244, 245, 246, 247, 276, 277, 278, 279, 280, 281, 282, 283, 284, 285, 286, 287, 288, 289, 290, 291, 292, 293, 294, 295, 296, 297, 298, 299, 300, 301, 302, 303, 304, 305, 306, 307, 308, 309, 310, 311, 312, 313, 314, 315, 316, 317, 318, 323, 326, 329, 330, 337, 338, 340, 342, 344, 348, 352, 354, 358], [0.1216, 0.08379, 0.09088, 0.07648, 0.07512, 0.08437, 0.1209, 0.06754, 0.9724, 0.9725, 0.9753, 0.9807, 0.9834, 0.9873, 0.9812, 0.9754, 0.8197, 0.8362, 0.8378, 0.505, 0.3538, 0.6467, 0.8466, 0.8189, 0.905, 0.8773, 0.8789, 0.9978, 0.9984, 0.9995, 0.9994, 0.9993, 0.9985, 0.9978, 0.9974, 0.9971, 0.9972, 0.9979, 0.9977, 0.9978, 0.9988, 0.9973, 0.9976, 0.9494, 0.9375, 0.9194, 0.9095, 0.9418, 0.9398, 0.9466, 0.942, 0.16, 0.1654, 0.05173, 0.1124, 0.09595, 0.1497, 0.0207, 0.04535, 0.01295, 0.002054, 0.154, 0.1311, 0.04783]): _vg.add([_i], _w, 'REPLACE')
_vg = ob_low_poly_characte_002.vertex_groups.new(name='foot.L')
for _i, _w in zip([311, 312, 313, 316, 317, 318, 319, 322, 323, 326, 327, 328, 329, 330, 335, 336, 337, 338, 340, 342, 343, 344, 347, 348, 350, 352, 353, 354, 357, 358], [0.03069, 0.03961, 0.005879, 0.03985, 0.03917, 0.04458, 0.4838, 0.4789, 0.7168, 0.6807, 0.07961, 0.1039, 0.08394, 0.1001, 0.4484, 0.566, 0.7901, 0.6931, 0.5133, 0.3887, 0.07485, 0.0977, 0.4969, 0.4868, 0.4769, 0.6826, 0.07191, 0.01628, 0.4701, 0.4071]): _vg.add([_i], _w, 'REPLACE')
_vg = ob_low_poly_characte_002.vertex_groups.new(name='toes.L')
for _i, _w in zip([313, 314, 315, 319, 320, 321, 322, 323, 324, 325, 326, 327, 328, 329, 330, 331, 332, 333, 334, 335, 336, 337, 338, 339, 340, 341, 342, 343, 344, 345, 346, 347, 348, 349, 350, 351, 352, 353, 354, 355, 356, 357, 358, 359, 360, 361, 362, 363, 364, 365, 366, 367], [0.05261, 0.07544, 0.03468, 0.5038, 0.9955, 0.9983, 0.5048, 0.1231, 0.9949, 0.9972, 0.1539, 0.917, 0.8849, 0.8643, 0.7876, 0.9992, 0.9984, 0.9995, 0.9987, 0.5478, 0.4239, 0.114, 0.1572, 0.9949, 0.4514, 0.998, 0.5636, 0.9132, 0.8708, 0.9994, 0.9987, 0.4924, 0.4871, 0.9995, 0.5084, 0.9989, 0.1634, 0.9259, 0.8357, 0.9998, 0.9998, 0.5259, 0.544, 0.9998, 0.9823, 0.9824, 0.9761, 0.9654, 0.9813, 0.9765, 0.9916, 0.9795]): _vg.add([_i], _w, 'REPLACE')
_vg = ob_low_poly_characte_002.vertex_groups.new(name='leg_upper.R')
_vg = ob_low_poly_characte_002.vertex_groups.new(name='leg_lower.R')
_vg = ob_low_poly_characte_002.vertex_groups.new(name='foot.R')
_vg = ob_low_poly_characte_002.vertex_groups.new(name='toes.R')
_vg = ob_low_poly_characte_002.vertex_groups.new(name='hand_IK.L')
for _i, _w in zip([0, 1, 2, 3, 4, 5, 6, 7, 11, 12, 13, 14, 15, 16, 17, 18, 121, 122, 123, 124, 125, 126, 127, 128, 129, 130, 131, 132, 133, 134, 135, 146, 147, 148, 149, 150, 153, 154, 161, 162, 163, 164, 224, 225, 226, 227, 228, 229, 230, 231], [0.258, 0.08187, 0.1221, 0.1234, 0.1266, 0.7846, 0.8349, 0.7079, 0.07907, 0.127, 0.1277, 0.02352, 0.01214, 0.008428, 0.00278, 0.05758, 0.07439, 0.06466, 0.09188, 0.09166, 0.09258, 0.09336, 0.03451, 0.03733, 0.04318, 0.2344, 0.2199, 0.1545, 0.0335, 0.01697, 0.08973, 0.08871, 0.08881, 0.09922, 0.09334, 0.0158, 0.003372, 0.001445, 0.06796, 0.02606, 0.07037, 0.01142, 0.9394, 0.3018, 0.1528, 0.6408, 0.1717, 0.261, 0.8676, 0.7863]): _vg.add([_i], _w, 'REPLACE')
_vg = ob_low_poly_characte_002.vertex_groups.new(name='hand_IK.R')
_vg = ob_low_poly_characte_002.vertex_groups.new(name='arm_elbow_IK.L')
_vg = ob_low_poly_characte_002.vertex_groups.new(name='leg_knee_IK.L')
_vg = ob_low_poly_characte_002.vertex_groups.new(name='leg_knee_IK.R')
_vg = ob_low_poly_characte_002.vertex_groups.new(name='foot_IK.L')
for _i, _w in zip([322, 323, 326, 338, 340, 342, 352, 358], [0.003389, 0.03727, 0.3697, 0.05128, 0.006481, 0.08781, 0.1352, 0.05974]): _vg.add([_i], _w, 'REPLACE')
_vg = ob_low_poly_characte_002.vertex_groups.new(name='foot_IK.R')
_m = ob_low_poly_characte_002.modifiers.new('Mirror', 'MIRROR')
_m = ob_low_poly_characte_002.modifiers.new('Armature', 'ARMATURE')
_m.object = ob_armature
ob_low_poly_characte_000.parent = ob_armature
ob_low_poly_characte_000.matrix_parent_inverse = Matrix(((1.0, 0.0, 0.0, -0.0), (0.0, 1.0, 0.0, 0.1), (0.0, 0.0, 1.0, -2.9), (0.0, 0.0, 0.0, 1.0)))
ob_low_poly_characte_000.location = (0.0, 0.0, 2.67)
ob_low_poly_characte_000.lock_rotations_4d = False
ob_low_poly_characte_000.empty_display_type = 'ARROWS'
ob_low_poly_characte_000.lineart.crease_threshold = 0.0
ob_low_poly_characte_000.use_mesh_mirror_x = True
_vg = ob_low_poly_characte_000.vertex_groups.new(name='base')
_vg = ob_low_poly_characte_000.vertex_groups.new(name='hip')
_vg = ob_low_poly_characte_000.vertex_groups.new(name='spine.01')
_vg = ob_low_poly_characte_000.vertex_groups.new(name='spine.02')
for _i, _w in zip([0, 1, 2, 3, 4, 5, 6, 7, 8, 9, 10, 43, 46, 47, 48, 49, 50, 51, 52, 53, 54, 55, 56, 57, 82], [0.388, 0.3536, 0.385, 0.3845, 0.425, 0.3525, 0.4071, 0.04977, 0.05694, 0.06428, 0.05816, 0.1039, 0.01213, 0.1029, 0.2765, 0.05359, 0.3459, 0.1337, 0.003674, 0.1582, 0.1436, 0.1236, 0.1524, 0.09054, 0.004097]): _vg.add([_i], _w, 'REPLACE')
_vg = ob_low_poly_characte_000.vertex_groups.new(name='neck')
for _i, _w in zip([0, 1, 2, 3, 4, 5, 6, 7, 8, 9, 10, 11, 12, 13, 14, 15, 16, 17, 18, 19, 20, 28, 29, 30, 31, 32, 33, 34, 35, 36, 37, 38, 39, 40, 41, 42, 43, 44, 45, 46, 47, 48, 49, 50, 51, 52, 53, 54, 55, 56, 57, 64, 65, 66, 79, 80, 81, 82, 83, 84, 85, 86, 87, 89], [0.469, 0.4812, 0.4743, 0.4908, 0.4848, 0.5363, 0.4835, 0.5335, 0.3987, 0.3762, 0.513, 0.3254, 0.3031, 0.2217, 0.2046, 0.2788, 0.2887, 0.08718, 0.07048, 0.06645, 0.0668, 0.009584, 0.009117, 0.04097, 0.04079, 0.1417, 0.1657, 0.05077, 0.004947, 0.1153, 0.005081, 0.05212, 0.1256, 0.06094, 0.02278, 0.1265, 0.743, 0.2391, 0.2069, 0.4112, 0.7313, 0.6165, 0.4197, 0.54, 0.677, 0.2765, 0.6145, 0.6657, 0.7069, 0.6481, 0.7238, 0.009983, 0.1422, 0.067, 0.05126, 0.05826, 0.06934, 0.181, 0.1894, 0.1548, 0.1098, 0.1924, 0.09203, 0.09165]): _vg.add([_i], _w, 'REPLACE')
_vg = ob_low_poly_characte_000.vertex_groups.new(name='head')
for _i, _w in zip([0, 1, 2, 3, 4, 5, 6, 7, 8, 9, 10, 11, 12, 13, 14, 15, 16, 17, 18, 19, 20, 21, 22, 23, 24, 25, 26, 27, 28, 29, 30, 31, 32, 33, 34, 35, 36, 37, 38, 39, 40, 41, 42, 43, 44, 45, 46, 47, 48, 49, 50, 51, 52, 53, 54, 55, 56, 57, 58, 59, 60, 61, 62, 63, 64, 65, 66, 67, 68, 69, 70, 71, 72, 73, 74, 75, 76, 77, 78, 79, 80, 81, 82, 83, 84, 85, 86, 87, 88, 89], [0.143, 0.1652, 0.1407, 0.1247, 0.09016, 0.1112, 0.1094, 0.4168, 0.5444, 0.5596, 0.4289, 0.652, 0.6728, 0.7577, 0.7803, 0.7035, 0.6952, 0.9087, 0.9258, 0.9316, 0.9312, 0.9994, 0.9993, 0.9992, 0.9978, 0.998, 0.988, 0.9881, 0.9734, 0.9735, 0.9549, 0.955, 0.8482, 0.8243, 0.9452, 0.971, 0.8743, 0.9703, 0.9432, 0.8621, 0.9347, 0.962, 0.8628, 0.1531, 0.7394, 0.7744, 0.558, 0.1659, 0.1071, 0.527, 0.1142, 0.1894, 0.6969, 0.2274, 0.1907, 0.1696, 0.1996, 0.1858, 0.9772, 0.9909, 0.9905, 0.9803, 0.9784, 0.9856, 0.9669, 0.8423, 0.9258, 0.9934, 0.9945, 0.9941, 0.9972, 0.9989, 0.9994, 0.9981, 1.0, 1.0, 0.9755, 0.979, 0.9783, 0.9425, 0.9342, 0.921, 0.792, 0.7861, 0.8249, 0.8844, 0.796, 0.904, 0.9994, 0.9043]): _vg.add([_i], _w, 'REPLACE')
_vg = ob_low_poly_characte_000.vertex_groups.new(name='shoulder.L')
_vg = ob_low_poly_characte_000.vertex_groups.new(name='arm_upper.L')
_vg = ob_low_poly_characte_000.vertex_groups.new(name='arm_lower.L')
_vg = ob_low_poly_characte_000.vertex_groups.new(name='hand.L')
_vg = ob_low_poly_characte_000.vertex_groups.new(name='shoulder.R')
_vg = ob_low_poly_characte_000.vertex_groups.new(name='arm_upper.R')
_vg = ob_low_poly_characte_000.vertex_groups.new(name='arm_lower.R')
_vg = ob_low_poly_characte_000.vertex_groups.new(name='hand.R')
_vg = ob_low_poly_characte_000.vertex_groups.new(name='hip_base')
_vg = ob_low_poly_characte_000.vertex_groups.new(name='leg_upper.L')
_vg = ob_low_poly_characte_000.vertex_groups.new(name='leg_lower.L')
_vg = ob_low_poly_characte_000.vertex_groups.new(name='foot.L')
_vg = ob_low_poly_characte_000.vertex_groups.new(name='toes.L')
_vg = ob_low_poly_characte_000.vertex_groups.new(name='leg_upper.R')
_vg = ob_low_poly_characte_000.vertex_groups.new(name='leg_lower.R')
_vg = ob_low_poly_characte_000.vertex_groups.new(name='foot.R')
_vg = ob_low_poly_characte_000.vertex_groups.new(name='toes.R')
_vg = ob_low_poly_characte_000.vertex_groups.new(name='hand_IK.L')
_vg = ob_low_poly_characte_000.vertex_groups.new(name='hand_IK.R')
_vg = ob_low_poly_characte_000.vertex_groups.new(name='arm_elbow_IK.L')
_vg = ob_low_poly_characte_000.vertex_groups.new(name='leg_knee_IK.L')
_vg = ob_low_poly_characte_000.vertex_groups.new(name='leg_knee_IK.R')
_vg = ob_low_poly_characte_000.vertex_groups.new(name='foot_IK.L')
_vg = ob_low_poly_characte_000.vertex_groups.new(name='foot_IK.R')
_m = ob_low_poly_characte_000.modifiers.new('Mirror', 'MIRROR')
_m.use_clip = True
_m = ob_low_poly_characte_000.modifiers.new('Armature', 'ARMATURE')
_m.object = ob_armature
ob_lamp.location = (0.0, 0.0, 10.0)
ob_lamp.rotation_euler = (0.6503, 0.05522, 1.866)
ob_lamp.lock_rotations_4d = False
ob_lamp.empty_display_type = 'ARROWS'
ob_lamp.color = (0.0, 0.0, 0.0, 0.0)
ob_lamp.lineart.crease_threshold = 0.0

# ---- collection membership
col_collection_1.objects.link(ob_armature)
col_collection_1.objects.link(ob_low_poly_characte_002)
col_collection_1.objects.link(ob_low_poly_characte_000)
col_collection_1.objects.link(ob_lamp)

# ---- scene / render settings (as saved in the file)
scene.frame_start = 1; scene.frame_end = 250; scene.frame_set(0)
scene.render.engine = 'BLENDER_EEVEE_NEXT'
scene.render.image_settings.color_mode = 'RGB'
scene.render.image_settings.compression = 90
scene.render.resolution_percentage = 50
scene.render.dither_intensity = 0.0
scene.render.bake_margin = 2
scene.cycles.use_denoising = False
scene.cycles.samples = 10
scene.cycles.sampling_pattern = 'TABULATED_SOBOL'
scene.cycles.light_sampling_threshold = 0.0
scene.cycles.use_adaptive_sampling = False
scene.cycles.use_light_tree = False
scene.cycles.blur_glossy = 0.0
scene.cycles.volume_bounces = 1
scene.cycles.pixel_filter_type = 'GAUSSIAN'
scene.cycles.sample_clamp_indirect = 0.0
scene.view_settings.view_transform = 'Standard'
bpy.context.view_layer.update()

# ---- added for rendering (the .blend has no active camera): camera
cam_auto = bpy.data.cameras.new('AutoCamera')
cam_auto.lens = 50.0
cam_auto.sensor_width = 36.0
cam_auto.clip_end = 1000.0
ob_auto_camera = bpy.data.objects.new('AutoCamera', cam_auto)
scene.collection.objects.link(ob_auto_camera)
ob_auto_camera.location = (6.0189, -7.22425, 7.48279)
ob_auto_camera.rotation_euler = (1.09748, -7.21219e-08, 0.694738)
scene.camera = ob_auto_camera
bpy.context.view_layer.update()
